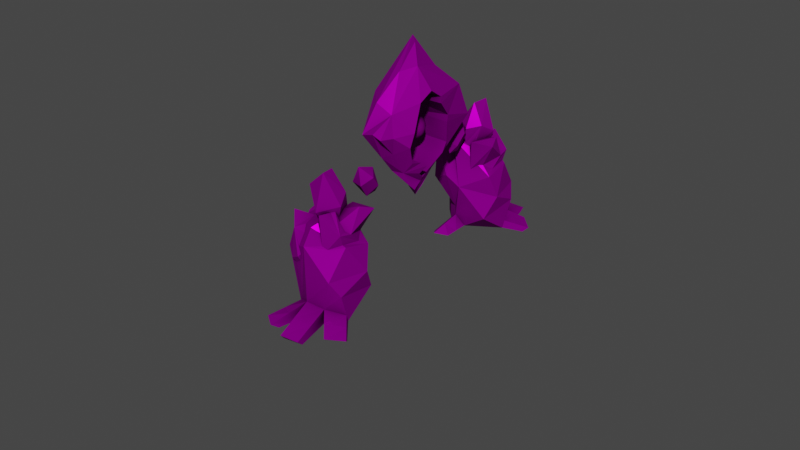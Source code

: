 # Source: GolemWalk.blend  (saved by Blender 3.6.13; exported with 4.5.12 LTS)
import bpy
from mathutils import Matrix  # noqa: F401  (used for matrix-valued properties, if any)

bpy.ops.wm.read_factory_settings(use_empty=True)
scene = bpy.context.scene
scene.name = 'Scene'

# ---- collections
col_collection = bpy.data.collections.new('Collection'); scene.collection.children.link(col_collection)

# ---- images (referenced by path relative to the original .blend; pixels are not part of the script)
import os
ASSET_DIR = os.environ.get("B2B_ASSET_DIR", "")  # directory of the original .blend (textures are referenced by path, not embedded)
HERE = os.path.dirname(os.path.abspath(__file__))  # packed textures are extracted next to this script under _unpacked/

def load_image(name, relpath, width, height, colorspace="sRGB"):
    """Load a texture the original file referenced (path relative to the .blend, or extracted next to this script)."""
    p = next((c for c in (os.path.join(HERE, relpath), os.path.join(ASSET_DIR, relpath)) if relpath and os.path.exists(c)), "")
    if p:
        img = bpy.data.images.load(p, check_existing=True)
        img.name = name
    else:  # same state as the original file: an image datablock whose file is absent (Cycles renders it pink)
        img = bpy.data.images.new(name, width, height)
        img.source = "FILE"
        img.filepath = "//" + (relpath or name)
    img.colorspace_settings.name = colorspace
    return img
img_ojo_png_007 = load_image('Ojo.png.007', 'Ojo.png', 1024, 1024, 'sRGB')
img_texturizadocabeza_003_metallic_png = load_image('TexturizadoCabeza.003_Metallic.png', 'TexturizadoCabeza.003_Metallic.png', 1024, 1024, 'sRGB')
img_texturizadocabeza_003_roughness_png = load_image('TexturizadoCabeza.003_Roughness.png', 'TexturizadoCabeza.003_Roughness.png', 1024, 1024, 'sRGB')
img_texturizadocabeza_003_normal_png = load_image('TexturizadoCabeza.003_Normal.png', 'TexturizadoCabeza.003_Normal.png', 1024, 1024, 'sRGB')
img_texturizadocabeza_003_height_png = load_image('TexturizadoCabeza.003_Height.png', 'TexturizadoCabeza.003_Height.png', 1024, 1024, 'sRGB')
img_texturizadocabeza_003_normal_opengl_png = load_image('TexturizadoCabeza.003_Normal_OpenGL.png', 'TexturizadoCabeza.003_Normal_OpenGL.png', 1024, 1024, 'sRGB')

# ---- materials (node trees are filled in below, after node groups)
mat_buena = bpy.data.materials.new('Buena')

# ---- material node trees
mat_buena.use_nodes = True; mat_buena.node_tree.nodes.clear()
_N = mat_buena.node_tree.nodes; _L = mat_buena.node_tree.links
n0 = _N.new('ShaderNodeTexImage'); n0.name = 'Image Texture'; n0.location = (-610, 621)
n0.image = img_ojo_png_007
n1 = _N.new('ShaderNodeTexImage'); n1.name = 'Image Texture.001'; n1.location = (-875, 347)
n1.image = img_texturizadocabeza_003_metallic_png
n2 = _N.new('ShaderNodeTexImage'); n2.name = 'Image Texture.003'; n2.location = (-862, 56)
n2.image = img_texturizadocabeza_003_roughness_png
n3 = _N.new('ShaderNodeTexImage'); n3.name = 'Image Texture.002'; n3.location = (-395, -335)
n3.image = img_texturizadocabeza_003_normal_png
n4 = _N.new('ShaderNodeTexImage'); n4.name = 'Image Texture.004'; n4.location = (-872, -254)
n4.image = img_texturizadocabeza_003_height_png
n5 = _N.new('ShaderNodeBump'); n5.name = 'Bump'; n5.location = (-541, -97)
n5.inputs[1].default_value = 1.0
n5.inputs[2].default_value = 1.0
n6 = _N.new('ShaderNodeTexImage'); n6.name = 'Image Texture.005'; n6.location = (-257, 874)
n6.image = img_texturizadocabeza_003_normal_opengl_png
n7 = _N.new('ShaderNodeAmbientOcclusion'); n7.name = 'Ambient Occlusion'; n7.location = (85, 747)
n8 = _N.new('ShaderNodeBsdfPrincipled'); n8.name = 'Principled BSDF'; n8.location = (10, 300)
n8.distribution = 'GGX'
n8.subsurface_method = 'RANDOM_WALK_SKIN'
n8.inputs[3].default_value = 1.45
n8.inputs[13].default_value = 0.0
n8.inputs[27].default_value = (0.0, 0.0, 0.0, 1.0)
n8.inputs[28].default_value = 1.0
n9 = _N.new('ShaderNodeMixShader'); n9.name = 'Mix Shader'; n9.location = (479, 448)
n10 = _N.new('ShaderNodeOutputMaterial'); n10.name = 'Material Output'; n10.location = (796, 399)
_L.new(n0.outputs[0], n8.inputs[0])
_L.new(n1.outputs[0], n8.inputs[1])
_L.new(n3.outputs[0], n8.inputs[23])
_L.new(n2.outputs[0], n8.inputs[2])
_L.new(n4.outputs[0], n5.inputs[3])
_L.new(n5.outputs[0], n8.inputs[5])
_L.new(n6.outputs[0], n7.inputs[0])
_L.new(n7.outputs[0], n9.inputs[0])
_L.new(n8.outputs[0], n9.inputs[2])
_L.new(n9.outputs[0], n10.inputs[0])
n10.is_active_output = True

# ---- world
world_world = bpy.data.worlds.new('World'); scene.world = world_world
world_world.use_nodes = True; world_world.node_tree.nodes.clear()
_N = world_world.node_tree.nodes; _L = world_world.node_tree.links
n0 = _N.new('ShaderNodeOutputWorld'); n0.name = 'World Output'; n0.location = (300, 300)
n1 = _N.new('ShaderNodeBackground'); n1.name = 'Background'; n1.location = (10, 300)
n1.inputs[0].default_value = (0.05088, 0.05088, 0.05088, 1.0)
_L.new(n1.outputs[0], n0.inputs[0])
n0.is_active_output = True
world_world.color = (0.05088, 0.05088, 0.05088)
world_world.use_sun_shadow = False
world_world.sun_shadow_jitter_overblur = 0.0

# ---- meshes
me_icosphere_006 = bpy.data.meshes.new('Icosphere.006')
me_icosphere_006.from_pydata([(-1.765, -0.9487, -0.6691), (-2.21, -1.249, -1.01), (-1.561, -0.8142, -1.423), (-2.006, -1.114, -1.764), (-1.132, -1.203, -0.6656), (-1.577, -1.503, -1.007), (-0.9275, -1.068, -1.42), (-1.373, -1.368, -1.761), (-1.684, -0.8192, -1.008), (-2.082, -1.085, -0.7553), (-2.229, -1.187, -1.426), (-1.832, -0.9206, -1.679), (-1.171, -0.8925, -1.468), (-1.716, -1.26, -1.886), (-1.056, -1.232, -1.675), (-0.9085, -1.13, -1.004), (-1.454, -1.498, -1.422), (-1.306, -1.397, -0.751), (-1.421, -1.057, -0.5443), (-1.967, -1.425, -0.962), (-1.954, -1.418, -1.51), (-1.183, -0.8988, -0.9196), (-1.746, -1.275, -0.5619), (-1.02, -1.379, -1.212), (-1.392, -1.042, -1.868), (-2.118, -0.9385, -1.218), (-1.737, -0.8774, -0.8024), (-2.181, -1.176, -0.8801), (-2.133, -1.146, -1.632), (-1.688, -0.8476, -1.554), (-1.377, -0.8343, -1.454), (-1.525, -1.327, -1.846), (-0.9568, -1.141, -1.55), (-0.8873, -1.093, -1.234), (-1.519, -1.517, -1.192), (-1.193, -1.296, -0.679), (-1.247, -1.136, -0.5816), (-2.127, -1.336, -0.9775), (-1.619, -0.7998, -1.238), (-1.924, -1.003, -0.6832), (-2.251, -1.224, -1.196), (-1.945, -1.021, -1.751), (-1.011, -0.9811, -1.452), (-1.891, -1.181, -1.848), (-1.214, -1.314, -1.747), (-1.005, -1.171, -0.7983), (-1.401, -1.44, -1.627), (-1.45, -1.47, -0.8759), (-1.613, -0.9896, -0.5837), (-1.761, -1.483, -0.9754), (-1.993, -1.443, -1.187), (-1.835, -1.339, -1.771), (-1.668, -1.489, -1.478), (-2.159, -1.292, -1.48), (-1.303, -0.9783, -0.6587), (-1.145, -0.8741, -1.243), (-1.47, -0.8277, -0.9521), (-0.9788, -1.025, -0.9494), (-1.973, -1.164, -0.6322), (-1.482, -1.361, -0.6294), (-1.555, -1.147, -0.4987), (-1.9, -1.379, -0.7629), (-1.157, -1.407, -0.9201), (-0.9991, -1.303, -1.504), (-0.9059, -1.239, -1.08), (-1.251, -1.472, -1.344), (-1.165, -1.153, -1.798), (-1.656, -0.956, -1.8), (-1.238, -0.9382, -1.667), (-1.583, -1.171, -1.931), (-1.981, -0.9096, -1.51), (-2.139, -1.014, -0.9256), (-1.887, -0.8455, -1.086), (-2.232, -1.078, -1.35), (-2.247, -1.132, -1.071), (-1.932, -0.9203, -0.8303), (-1.787, -0.8252, -1.363), (-1.806, -1.08, -1.87), (-1.491, -0.8675, -1.629), (-1.043, -1.047, -1.626), (-1.206, -1.397, -1.6), (-0.8914, -1.185, -1.358), (-1.036, -1.28, -0.8252), (-1.647, -1.45, -0.801), (-1.332, -1.237, -0.5599), (-1.78, -1.058, -0.5624), (-0.958, -0.9887, -1.239), (-1.406, -0.809, -1.242), (-1.55, -0.9041, -0.7084), (-2.035, -1.233, -1.724), (-1.588, -1.413, -1.721), (-1.732, -1.508, -1.188), (-2.18, -1.328, -1.191), (-1.102, -1.084, -0.7059), (-2.095, -1.27, -0.8035), (-1.351, -1.492, -1.066), (-1.358, -1.259, -1.867), (-2.102, -1.037, -1.605), (1.782, 1.148, -6.612), (1.782, 1.148, -6.612), (-1.856, -1.247, 6.816), (-1.856, -1.247, 6.816), (-1.861, -1.25, 6.837), (-1.861, -1.25, 6.837), (1.777, 1.144, -6.592), (-0.2284, 0.1314, -1.481), (-2.551, -2.236, 0.3535), (-3.143, -1.174, -4.168), (-1.135, -1.768, -4.442), (-3.845, -1.306, -2.272), (-4.414, -2.794, -3.621), (0.7745, 0.02942, 0.6775), (-0.8969, -0.7462, 1.277), (-3.939, -1.44, -0.705), (0.4125, -0.6786, -2.158), (-4.144, -1.732, -0.7836), (-3.106, -2.89, -2.15), (-0.3146, -1.509, -2.373), (-2.617, -2.089, 1.797), (-2.369, -0.3904, -2.651), (-3.224, -1.502, 1.329), (0.1721, -0.98, -4.322), (-1.406, -0.3385, -4.039), (-1.718, -2.07, 1.178), (-0.401, -0.7083, -4.387), (-0.7728, -0.1203, -2.481), (-0.4195, -0.2467, -2.561), (-0.7907, -1.816, 0.7007), (-2.067, -1.214, 1.415), (-1.649, -1.3, 1.665), (-0.3361, -0.8196, 1.014), (-2.123, -2.145, 1.844), (-1.293, -1.51, 1.294), (-1.826, -2.48, -1.043), (-1.096, -2.059, 0.1192), (-1.809, -2.618, -1.875), (-3.698, -1.16, -2.099), (-1.3, -2.368, -2.286), (0.3598, -1.172, 0.1458), (0.49, -0.8538, -1.466), (0.5015, -0.5433, 0.1487), (-1.072, -2.25, -2.115), (0.2863, -0.9536, -2.052), (-0.5017, -1.693, -2.535), (0.02433, -1.251, 0.3239), (-0.2737, -1.267, 0.6977), (0.483, -0.5716, -0.3262), (0.2918, -0.8473, 0.4349), (0.5287, -0.3792, -0.8499), (-2.548, -1.043, 0.6934), (-1.407, -0.09754, -1.41), (-2.507, -0.4339, -2.333), (-3.297, -1.085, 0.2965), (-1.153, 0.0006742, -0.6398), (-0.5709, -0.1237, 0.1211), (-1.587, -0.2046, -2.099), (-4.26, -1.616, -1.836), (-1.633, -0.7665, 0.6606), (-1.663, -0.5741, 0.2757), (-2.685, -0.5706, -2.413), (-1.446, -0.4385, 0.1435), (-0.864, -0.4146, 0.412), (-3.66, -2.639, -1.494), (-3.093, -1.722, 1.785), (-4.015, -2.97, -3.102), (-3.547, -2.181, 0.2695), (0.7255, -0.1257, 0.1131), (-0.8221, 0.04745, -0.9409), (0.3777, 0.07534, 0.3512), (-0.0931, -0.09511, 0.3024), (0.6257, -0.442, 0.9766), (0.02508, 0.09165, -0.3), (0.5421, -0.4139, 0.2638), (0.6332, -0.2446, -0.3387), (0.1718, -0.4263, 0.9659), (-2.636, -2.248, -3.756), (-3.716, -1.883, -3.617), (1.777, 1.144, -6.592), (-2.185, -0.3805, -2.916), (-2.405, -0.4266, -2.721), (-0.9987, -0.9136, 3.57), (-1.68, -1.368, 2.459), (-1.976, -1.182, 3.692), (-1.477, -1.347, 3.784), (-1.26, -1.49, 3.063), (-2.184, -1.608, 3.243), (-0.8601, -0.8076, 2.899), (-1.285, -1.006, 2.445), (-0.8696, -1.141, 2.862), (-1.711, -0.8013, 3.049), (-2.174, -1.169, 2.798), (1.984, -0.1032, 10.62), (-3.158, -2.156, 5.325), (-1.482, -1.737, 5.75), (-2.071, -0.8112, 4.358), (-1.699, -0.834, 7.989), (-2.265, -1.386, 6.592), (-2.076, -1.291, 4.41), (-0.04108, -1.258, 6.912), (-3.05, -1.918, 4.569), (0.6282, -0.8918, 5.577), (-1.795, -1.668, 4.863), (-1.998, -1.173, 7.192), (-2.825, -0.9155, 5.009), (2.332, 0.2944, 8.706), (-3.454, -1.433, 5.596), (0.6338, 0.9214, 6.592), (2.062, 0.151, 6.407), (-2.147, -0.8261, 5.072), (-1.945, -0.9887, 4.676), (-0.5231, 1.405, 8.145), (-0.05528, 1.158, 9.038), (-2.301, -0.7289, 5.579), (1.338, -0.4896, 8.548), (1.479, -0.5667, 6.543), (-1.27, -1.4, 5.94), (0.07403, 0.02234, 5.127), (-2.057, -1.063, 6.457), (-2.272, -0.8134, 6.023), (-2.946, -0.1404, 6.33), (-2.483, 0.2679, 7.51), (-1.898, -1.23, 6.512), (0.4237, -0.7805, 8.636), (-2.019, -1.598, 6.788), (1.74, 0.3057, 9.873), (-0.2602, -1.407, 6.287), (-0.5767, -1.55, 6.879), (2.468, -0.03024, 9.281), (0.192, -1.03, 5.943), (2.612, 0.1665, 9.21), (1.474, 0.009943, 9.862), (-1.875, -1.239, 6.816), (-1.489, -1.195, 7.119), (-0.9926, -1.034, 7.483), (1.341, 0.9734, 7.07), (-0.6593, -1.055, 7.466), (0.3558, 1.239, 7.148), (-0.237, -1.254, 6.91), (-1.065, -1.478, 6.222), (1.615, 1.353, 5.996), (1.151, 1.574, 5.404), (-0.5575, -1.402, 6.359), (-0.2156, -1.687, 4.552), (0.7533, 1.711, 6.143), (-0.2391, 0.9354, 8.92), (-0.8054, -1.819, 5.158), (-1.298, -1.189, 4.587), (2.084, 0.09891, 8.667), (-0.1093, -0.9582, 5.358), (0.08203, 0.4403, 9.227), (-0.2206, -0.8665, 5.194), (2.034, 0.1374, 10.43), (-0.303, -0.6087, 5.1), (1.03, 0.1084, 9.201), (1.485, 0.4521, 9.392), (2.933, 0.01954, 9.788), (-1.329, -0.9973, 4.908), (-0.8512, -0.8476, 4.909), (2.908, -0.1786, 9.987), (-1.386, -1.27, 4.997), (0.5595, 0.7724, 9.576), (-1.36, -1.433, 5.426), (0.1863, 0.319, 11.66), (0.4298, 0.4924, 11.52), (-1.557, -1.542, 5.988), (1.336, 0.1596, 11.39), (-1.711, -1.488, 6.14), (1.091, -0.04184, 11.6), (-0.574, 0.7845, 11.26), (-1.044, 1.138, 10.72), (-0.7202, 1.257, 10.44), (-0.1659, 0.8633, 11.03), (1.412, 0.309, 10.37), (1.06, 0.03488, 10.38), (0.1331, 0.381, 10.42), (0.4961, 0.6354, 10.53), (-0.6416, 1.037, 9.822), (-0.3878, 1.207, 9.74), (0.1968, 0.8179, 10.3), (-0.246, 0.6124, 10.24), (1.478, 1.163, 6.533), (0.5545, 1.475, 6.645), (0.8926, 1.248, 5.998), (-1.583, -0.9712, 4.777), (-1.27, -1.4, 5.94), (-0.237, -1.254, 6.91), (-0.237, -1.254, 6.91), (-2.829, -0.2773, 5.681), (0.2399, 0.7542, 6.466), (-2.723, -0.2656, 4.548), (-1.594, 0.5766, 5.393), (-0.847, 0.09901, 4.802), (-1.702, 0.5438, 6.293), (-2.023, -0.6329, 4.736), (-2.505, -0.1167, 6.155), (-2.757, -0.2851, 5.905), (-2.366, -0.5852, 5.022), (-1.059, 0.5902, 6.714), (-1.851, 0.3169, 6.601), (-2.745, -0.6163, 7.293), (-2.356, -0.7331, 6.118), (-3.379, -0.5406, 6.422), (-1.667, -0.3207, 8.201), (-1.93, 0.1198, 8.091), (-2.067, 0.2627, 7.77), (-1.624, -0.3763, 8.041), (-1.591, 0.1425, 8.106), (-1.447, -0.2205, 8.192), (-2.162, -0.7264, 7.254), (-1.947, -0.4856, 7.837), (-2.384, -0.7519, 6.841), (-2.628, 0.034, 7.05), (-2.788, -0.228, 6.54), (6.483, 2.84, -5.915), (0.2811, 0.08934, -7.298), (1.797, 0.4028, -6.282), (0.3638, 0.7728, -4.559), (2.328, 1.798, -6.805), (1.383, 0.9962, -6.803), (0.5352, 0.4096, -5.158), (3.42, 1.002, -5.794), (-0.04072, 0.04449, -6.468), (3.286, 0.8388, -4.162), (1.104, 0.2211, -5.766), (1.817, 1.32, -6.819), (0.03365, 0.9476, -5.473), (5.798, 2.557, -4.016), (-0.08383, 0.7664, -6.771), (3.17, 2.572, -2.699), (4.575, 1.786, -2.795), (0.624, 0.9789, -5.084), (0.6733, 0.7159, -4.917), (2.708, 3.513, -3.712), (3.596, 3.543, -4.367), (0.687, 1.219, -5.379), (5.112, 1.975, -5.309), (4.356, 1.309, -4.009), (1.96, 0.7068, -5.91), (2.31, 1.476, -3.057), (1.4, 1.194, -6.234), (0.9392, 1.281, -5.757), (0.2767, 1.962, -5.494), (1.08, 2.594, -5.571), (1.616, 1.065, -6.39), (4.448, 1.85, -6.149), (1.753, 0.8659, -7.062), (5.804, 2.962, -5.057), (2.996, 0.7177, -5.663), (3.033, 0.8073, -6.373), (6.278, 2.459, -4.712), (3.115, 0.8753, -4.775), (6.308, 2.581, -4.364), (5.662, 2.748, -5.525), (1.776, 1.146, -6.591), (2.234, 1.237, -6.553), (2.779, 1.429, -6.366), (3.984, 2.694, -2.614), (3.068, 1.38, -6.219), (3.077, 3.012, -2.827), (3.248, 1.021, -5.883), (2.29, 0.711, -6.09), (3.618, 2.653, -1.327), (2.878, 2.692, -0.8996), (2.768, 0.7687, -5.846), (2.344, -0.02125, -4.824), (2.821, 3.053, -1.418), (3.454, 3.347, -4.64), (2.145, 0.1045, -5.663), (1.259, 0.4759, -4.782), (5.627, 2.412, -4.338), (2.567, 0.7846, -4.449), (4.028, 3.019, -5.269), (2.367, 0.8181, -4.286), (6.362, 2.967, -5.479), (2.171, 1.001, -3.961), (4.947, 2.668, -5.187), (5.319, 2.957, -4.691), (6.895, 2.609, -4.764), (1.316, 0.7248, -4.784), (1.684, 0.8026, -4.379), (7.026, 2.513, -5.141), (1.393, 0.5408, -5.191), (4.495, 3.344, -4.88), (1.66, 0.5368, -5.652), (5.252, 3.635, -6.968), (5.346, 3.71, -6.555), (1.777, 0.6338, -6.246), (6.182, 3.331, -6.426), (1.694, 0.7347, -6.357), (6.13, 3.256, -6.921), (4.261, 3.948, -6.52), (3.501, 4.111, -5.98), (3.618, 4.093, -5.499), (4.488, 3.908, -6.08), (5.742, 3.14, -5.54), (5.526, 2.956, -6.035), (4.627, 3.32, -6.101), (4.911, 3.523, -5.7), (3.477, 3.729, -5.31), (3.607, 3.818, -4.933), (4.492, 3.626, -5.48), (4.145, 3.484, -5.895), (3.801, 2.673, -1.971), (2.949, 3.032, -2.123), (3.024, 2.632, -1.8), (1.027, 0.7287, -4.789), (1.96, 0.7068, -5.91), (3.248, 1.021, -5.883), (3.248, 1.021, -5.883), (0.1298, 1.652, -5.17), (2.824, 2.436, -3.001), (-0.2915, 1.316, -4.357), (0.8027, 2.135, -3.383), (1.338, 1.519, -3.194), (1.124, 2.385, -4.068), (0.5191, 1.022, -4.576), (0.5735, 1.891, -5.138), (0.2955, 1.706, -5.292), (0.3344, 1.173, -4.874), (1.858, 2.492, -3.983), (1.205, 2.31, -4.609), (1.036, 1.853, -6.592), (0.883, 1.38, -5.766), (0.06854, 1.71, -6.232), (2.288, 2.264, -6.326), (1.869, 2.602, -5.863), (1.56, 2.632, -5.549), (2.271, 2.169, -6.265), (2.164, 2.595, -5.683), (2.443, 2.322, -6.097), (1.56, 1.705, -6.415), (1.933, 2.05, -6.414), (1.189, 1.581, -6.279), (0.8211, 2.286, -5.612), (0.5356, 1.941, -5.659), (0.9559, 0.373, -3.645), (0.007737, -0.2567, -3.772), (0.2458, 0.2803, -4.51), (0.774, 0.1349, -4.525), (0.6841, -0.2105, -4.112), (-0.0008145, -0.1712, -4.813), (0.7407, 0.246, -3.01), (0.2299, -0.008677, -3.148), (0.822, -0.02715, -3.382), (0.06603, 0.3685, -3.511), (-0.3326, 0.04296, -4.0)], [(98, 99), (100, 101), (102, 103), (104, 177)], [(11, 70, 76, 29), (37, 1, 40, 92), (83, 61, 19, 49), (66, 24, 68, 79), (10, 28, 89, 53), (54, 21, 56, 88), (37, 94, 27, 1), (76, 38, 2, 29), (21, 55, 87, 56), (79, 42, 6, 32), (82, 45, 4, 35), (85, 48, 0, 39), (42, 86, 33, 6), (76, 72, 8, 38), (28, 3, 43, 89), (16, 46, 80, 65), (13, 43, 77, 69), (40, 10, 53, 92), (57, 93, 45, 15), (61, 94, 37, 19), (95, 62, 17, 47), (65, 95, 34, 16), (96, 66, 14, 44), (69, 96, 31, 13), (97, 70, 11, 41), (70, 25, 72, 76), (73, 97, 28, 10), (41, 11, 67, 77), (13, 31, 90, 51), (97, 73, 25, 70), (44, 14, 63, 80), (96, 69, 24, 66), (47, 17, 59, 83), (10, 40, 74, 73), (95, 65, 23, 62), (82, 64, 15, 45), (94, 61, 22, 58), (58, 9, 27, 94), (93, 57, 21, 54), (45, 93, 36, 4), (54, 18, 36, 93), (14, 66, 79, 32), (92, 53, 20, 50), (50, 19, 37, 92), (91, 52, 16, 34), (75, 39, 0, 26), (34, 5, 49, 91), (15, 33, 86, 57), (31, 7, 46, 90), (46, 16, 52, 90), (74, 27, 9, 71), (20, 51, 90, 52), (25, 71, 75, 72), (43, 13, 51, 89), (17, 62, 82, 35), (51, 20, 53, 89), (88, 56, 8, 26), (48, 88, 26, 0), (55, 12, 30, 87), (54, 88, 48, 18), (87, 30, 2, 38), (56, 87, 38, 8), (79, 68, 12, 42), (86, 42, 12, 55), (55, 21, 57, 86), (84, 36, 18, 60), (85, 60, 18, 48), (59, 17, 35, 84), (84, 35, 4, 36), (49, 5, 47, 83), (59, 22, 61, 83), (50, 91, 49, 19), (81, 33, 15, 64), (63, 14, 32, 81), (7, 31, 96, 44), (81, 32, 6, 33), (46, 7, 44, 80), (63, 23, 65, 80), (78, 30, 12, 68), (62, 23, 64, 82), (67, 11, 29, 78), (78, 29, 2, 30), (43, 3, 41, 77), (67, 24, 69, 77), (58, 85, 39, 9), (75, 26, 8, 72), (71, 9, 39, 75), (50, 20, 52, 91), (40, 1, 27, 74), (71, 25, 73, 74), (24, 67, 78, 68), (23, 63, 81, 64), (5, 34, 95, 47), (22, 59, 84, 60), (3, 28, 97, 41), (58, 22, 60, 85), (168, 171, 169, 111), (125, 167, 105), (128, 129, 112), (126, 125, 105), (117, 121, 114), (116, 135, 133, 106), (110, 162, 165, 115), (176, 156, 109, 107), (175, 176, 107, 108), (175, 108, 116), (164, 162, 110), (121, 124, 126, 114), (129, 132, 130, 112), (128, 149, 152, 120), (166, 168, 111), (169, 174, 111), (107, 109, 136), (174, 170, 111), (106, 133, 134, 123), (107, 179, 178, 122), (115, 165, 163, 120), (108, 124, 121), (108, 107, 122, 124), (106, 131, 118), (143, 108, 121, 117), (113, 156, 115), (105, 114, 126), (124, 122, 125, 126), (122, 155, 150, 125), (120, 163, 129, 128), (119, 155, 122, 178), (118, 131, 132, 129), (112, 158, 157, 128), (123, 127, 132, 131), (140, 172, 170, 130, 147), (123, 131, 106), (127, 145, 130, 132), (128, 157, 149), (119, 151, 155), (127, 123, 134), (116, 108, 137, 135), (112, 160, 158), (114, 139, 142, 117), (114, 148, 146, 139), (144, 138, 130, 145), (141, 137, 108, 143), (114, 105, 148), (173, 146, 148), (130, 138, 147), (160, 112, 161), (115, 120, 152, 113), (115, 156, 110), (144, 158, 160, 138), (145, 157, 158, 144), (134, 152, 149, 127), (138, 160, 161, 147), (147, 161, 154, 140), (146, 153, 150, 139), (139, 150, 155, 142), (142, 155, 151, 117), (117, 151, 159, 143), (143, 159, 136, 141), (151, 119, 159), (141, 136, 109, 137), (137, 109, 156, 135), (135, 156, 113, 133), (127, 149, 157, 145), (140, 154, 146), (154, 153, 146), (118, 129, 163), (106, 165, 162), (116, 106, 162, 164), (106, 118, 163, 165), (173, 171, 168, 166), (111, 172, 173, 166), (150, 153, 167, 125), (169, 154, 161, 112, 174), (111, 170, 172), (105, 167, 171), (171, 167, 153, 154, 169), (112, 130, 170, 174), (110, 156, 176), (140, 146, 173, 172), (148, 105, 171, 173), (134, 133, 113, 152), (107, 136, 159, 119, 179), (110, 176, 175), (116, 164, 110, 175), (178, 179, 119), (180, 189, 186), (182, 189, 180), (181, 184, 188), (190, 181, 187), (183, 182, 180), (184, 183, 180), (185, 184, 181), (185, 181, 190), (185, 190, 182), (182, 183, 185), (185, 183, 184), (182, 190, 189), (190, 187, 189), (181, 188, 187), (184, 180, 188), (189, 187, 186), (180, 186, 188), (187, 188, 186), (208, 212, 203), (201, 192, 193), (199, 205, 192), (284, 261, 193, 215), (196, 193, 192), (205, 196, 192), (218, 217, 196, 205), (217, 221, 196), (205, 203, 212, 218), (203, 205, 199), (199, 192, 201), (193, 261, 259, 201), (197, 203, 199), (256, 201, 259), (197, 199, 201), (226, 264, 266, 223), (232, 233, 223), (233, 235, 226, 223), (286, 237, 226, 235, 285), (228, 225, 226, 237, 285), (215, 264, 238), (250, 242, 248), (246, 245, 242), (252, 242, 250), (252, 246, 242), (246, 256, 259), (261, 245, 246, 259), (242, 245, 225), (248, 242, 225, 228), (225, 241, 226), (238, 241, 225, 245), (215, 238, 245, 261, 284), (266, 221, 223), (231, 232, 223), (196, 266, 264, 193), (193, 264, 215), (266, 196, 221), (264, 226, 241, 238), (197, 209, 208, 203), (283, 197, 201, 256), (254, 260, 211, 204), (251, 191, 230, 224), (216, 214, 207), (255, 251, 224, 229), (214, 222, 213), (224, 230, 253, 254), (275, 274, 249, 260), (200, 198, 214), (198, 222, 214), (195, 222, 235, 233), (216, 194, 257, 252), (216, 200, 214), (222, 249, 253, 213), (220, 210, 211), (219, 210, 220), (219, 298, 210), (216, 207, 206), (214, 213, 207), (191, 258, 227, 230), (210, 204, 211), (210, 236, 234, 204), (247, 204, 207), (234, 207, 204), (273, 272, 254, 253), (274, 273, 253, 249), (229, 224, 254, 204), (230, 227, 247, 253), (240, 239, 243), (206, 207, 234), (243, 239, 280, 281), (219, 294, 298), (240, 243, 281, 282), (239, 240, 282, 280), (267, 265, 272, 273), (213, 253, 247), (222, 195, 249), (195, 244, 249), (207, 213, 247), (211, 244, 220), (258, 191, 251, 255), (270, 269, 276, 277), (258, 255, 229, 227), (263, 265, 267, 262), (262, 267, 273, 274), (263, 262, 274, 275), (265, 263, 275, 272), (269, 270, 271, 268), (268, 271, 278, 279), (271, 270, 277, 278), (269, 268, 279, 276), (285, 198, 200, 228), (235, 198, 285), (202, 218, 300, 310), (219, 212, 208, 194, 296, 295), (272, 275, 260, 254), (227, 229, 204, 247), (276, 279, 249, 244), (278, 277, 211, 260), (279, 278, 260, 249), (277, 276, 244, 211), (280, 282, 206, 234), (282, 281, 236, 206), (281, 280, 234, 236), (209, 197, 283), (217, 218, 202), (233, 232, 202, 195), (232, 231, 202), (250, 248, 200), (248, 228, 200), (256, 257, 194), (209, 283, 194), (231, 221, 217, 202), (231, 223, 221), (246, 252, 257, 256), (194, 283, 256), (194, 208, 209), (252, 250, 200, 216), (235, 222, 198), (294, 295, 287), (295, 296, 287), (288, 292, 290), (296, 293, 289, 287), (290, 287, 289), (291, 288, 290), (216, 288, 291), (293, 216, 291), (289, 291, 290), (297, 292, 288), (290, 292, 287), (294, 287, 292, 298), (298, 292, 297), (308, 299, 302, 305, 309), (300, 299, 308, 310), (299, 300, 301), (311, 299, 301), (312, 301, 300), (304, 303, 299, 220), (305, 302, 307), (299, 303, 302), (302, 303, 306, 307), (301, 312, 311), (310, 308, 202), (303, 304, 306), (300, 218, 212, 312), (202, 308, 309, 195), (305, 195, 309), (306, 244, 307), (307, 244, 195, 305), (304, 220, 244, 306), (220, 311, 219), (312, 212, 219), (219, 311, 312), (220, 299, 311), (295, 294, 219), (297, 288, 236), (293, 291, 289), (293, 194, 216), (288, 216, 206), (293, 296, 194), (236, 288, 206), (210, 297, 236), (210, 298, 297), (330, 334, 325), (323, 314, 315), (321, 327, 314), (406, 383, 315, 337), (318, 315, 314), (327, 318, 314), (340, 339, 318, 327), (339, 343, 318), (327, 325, 334, 340), (325, 327, 321), (321, 314, 323), (315, 383, 381, 323), (319, 325, 321), (378, 323, 381), (319, 321, 323), (348, 386, 388, 345), (354, 355, 345), (355, 357, 348, 345), (408, 359, 348, 357, 407), (350, 347, 348, 359, 407), (337, 386, 360), (372, 364, 370), (368, 367, 364), (374, 364, 372), (374, 368, 364), (368, 378, 381), (383, 367, 368, 381), (364, 367, 347), (370, 364, 347, 350), (347, 363, 348), (360, 363, 347, 367), (337, 360, 367, 383, 406), (388, 343, 345), (353, 354, 345), (318, 388, 386, 315), (315, 386, 337), (388, 318, 343), (386, 348, 363, 360), (319, 331, 330, 325), (405, 319, 323, 378), (376, 382, 333, 326), (373, 313, 352, 346), (338, 336, 329), (377, 373, 346, 351), (336, 344, 335), (346, 352, 375, 376), (397, 396, 371, 382), (322, 320, 336), (320, 344, 336), (317, 344, 357, 355), (338, 316, 379, 374), (338, 322, 336), (344, 371, 375, 335), (342, 332, 333), (341, 332, 342), (341, 420, 332), (338, 329, 328), (336, 335, 329), (313, 380, 349, 352), (332, 326, 333), (332, 358, 356, 326), (369, 326, 329), (356, 329, 326), (395, 394, 376, 375), (396, 395, 375, 371), (351, 346, 376, 326), (352, 349, 369, 375), (362, 361, 365), (328, 329, 356), (365, 361, 402, 403), (341, 416, 420), (362, 365, 403, 404), (361, 362, 404, 402), (389, 387, 394, 395), (335, 375, 369), (344, 317, 371), (317, 366, 371), (329, 335, 369), (333, 366, 342), (380, 313, 373, 377), (392, 391, 398, 399), (380, 377, 351, 349), (385, 387, 389, 384), (384, 389, 395, 396), (385, 384, 396, 397), (387, 385, 397, 394), (391, 392, 393, 390), (390, 393, 400, 401), (393, 392, 399, 400), (391, 390, 401, 398), (407, 320, 322, 350), (357, 320, 407), (324, 340, 422, 432), (341, 334, 330, 316, 418, 417), (394, 397, 382, 376), (349, 351, 326, 369), (398, 401, 371, 366), (400, 399, 333, 382), (401, 400, 382, 371), (399, 398, 366, 333), (402, 404, 328, 356), (404, 403, 358, 328), (403, 402, 356, 358), (331, 319, 405), (339, 340, 324), (355, 354, 324, 317), (354, 353, 324), (372, 370, 322), (370, 350, 322), (378, 379, 316), (331, 405, 316), (353, 343, 339, 324), (353, 345, 343), (368, 374, 379, 378), (316, 405, 378), (316, 330, 331), (374, 372, 322, 338), (357, 344, 320), (416, 417, 409), (417, 418, 409), (410, 414, 412), (418, 415, 411, 409), (412, 409, 411), (413, 410, 412), (338, 410, 413), (415, 338, 413), (411, 413, 412), (419, 414, 410), (412, 414, 409), (416, 409, 414, 420), (420, 414, 419), (430, 421, 424, 427, 431), (422, 421, 430, 432), (421, 422, 423), (433, 421, 423), (434, 423, 422), (426, 425, 421, 342), (427, 424, 429), (421, 425, 424), (424, 425, 428, 429), (423, 434, 433), (432, 430, 324), (425, 426, 428), (422, 340, 334, 434), (324, 430, 431, 317), (427, 317, 431), (428, 366, 429), (429, 366, 317, 427), (426, 342, 366, 428), (342, 433, 341), (434, 334, 341), (341, 433, 434), (342, 421, 433), (417, 416, 341), (419, 410, 358), (415, 413, 411), (415, 316, 338), (410, 338, 328), (415, 418, 316), (358, 410, 328), (332, 419, 358), (332, 420, 419), (435, 444, 441), (437, 444, 435), (436, 439, 443), (445, 436, 442), (438, 437, 435), (439, 438, 435), (440, 439, 436), (440, 436, 445), (440, 445, 437), (437, 438, 440), (440, 438, 439), (437, 445, 444), (445, 442, 444), (436, 443, 442), (439, 435, 443), (444, 442, 441), (435, 441, 443), (442, 443, 441)])
me_icosphere_006.polygons.foreach_set('use_smooth', [1, 1, 1, 1, 1, 1, 1, 1, 1, 1, 1, 1, 1, 1, 1, 1, 1, 1, 1, 1, 1, 1, 1, 1, 1, 1, 1, 1, 1, 1, 1, 1, 1, 1, 1, 1, 1, 1, 1, 1, 1, 1, 1, 1, 1, 1, 1, 1, 1, 1, 1, 1, 1, 1, 1, 1, 1, 1, 1, 1, 1, 1, 1, 1, 1, 1, 1, 1, 1, 1, 1, 1, 1, 1, 1, 1, 1, 1, 1, 1, 1, 1, 1, 1, 1, 1, 1, 1, 1, 1, 1, 1, 1, 1, 1, 1, 0, 0, 0, 0, 0, 0, 0, 0, 0, 0, 0, 0, 0, 0, 0, 0, 0, 0, 0, 0, 0, 0, 0, 0, 0, 0, 0, 0, 0, 0, 0, 0, 0, 0, 0, 0, 0, 0, 0, 0, 0, 0, 0, 0, 0, 0, 0, 0, 0, 0, 0, 0, 0, 0, 0, 0, 0, 0, 0, 0, 0, 0, 0, 0, 0, 0, 0, 0, 0, 0, 0, 0, 0, 0, 0, 0, 0, 0, 0, 0, 0, 0, 0, 0, 0, 0, 0, 0, 0, 0, 0, 0, 0, 0, 0, 0, 0, 0, 0, 0, 0, 0, 0, 0, 0, 0, 0, 0, 0, 0, 0, 0, 0, 0, 0, 0, 0, 0, 0, 0, 0, 0, 0, 0, 0, 0, 0, 0, 0, 0, 0, 0, 0, 0, 0, 0, 0, 0, 0, 0, 0, 0, 0, 0, 0, 0, 0, 0, 0, 0, 0, 0, 0, 0, 0, 0, 0, 0, 0, 0, 0, 0, 0, 0, 0, 0, 0, 0, 0, 0, 0, 0, 0, 0, 0, 0, 0, 0, 0, 0, 0, 0, 0, 0, 0, 0, 0, 0, 0, 0, 0, 0, 0, 0, 0, 0, 0, 0, 0, 0, 0, 0, 0, 0, 0, 0, 0, 0, 0, 0, 0, 0, 0, 0, 0, 0, 0, 0, 0, 0, 0, 0, 0, 0, 0, 0, 0, 0, 0, 0, 0, 0, 0, 0, 0, 0, 0, 0, 0, 0, 0, 0, 0, 0, 0, 0, 0, 0, 0, 0, 0, 0, 0, 0, 0, 0, 0, 0, 0, 0, 0, 0, 0, 0, 0, 0, 0, 0, 0, 0, 0, 0, 0, 0, 0, 0, 0, 0, 0, 0, 0, 0, 0, 0, 0, 0, 0, 0, 0, 0, 0, 0, 0, 0, 0, 0, 0, 0, 0, 0, 0, 0, 0, 0, 0, 0, 0, 0, 0, 0, 0, 0, 0, 0, 0, 0, 0, 0, 0, 0, 0, 0, 0, 0, 0, 0, 0, 0, 0, 0, 0, 0, 0, 0, 0, 0, 0, 0, 0, 0, 0, 0, 0, 0, 0, 0, 0, 0, 0, 0, 0, 0, 0, 0, 0, 0, 0, 0, 0, 0, 0, 0, 0, 0, 0, 0, 0, 0, 0, 0, 0, 0, 0, 0, 0, 0, 0, 0, 0, 0, 0, 0, 0, 0, 0, 0, 0, 0, 0, 0, 0, 0, 0, 0, 0, 0, 0, 0, 0, 0, 0, 0, 0, 0, 0, 0, 0, 0, 0, 0, 0, 0, 0, 0, 0, 0, 0, 0, 0, 0, 0, 0, 0, 0, 0, 0, 0, 0, 0, 0, 0, 0, 0, 0, 0, 0, 0, 0, 0, 0, 0, 0, 0, 0, 0, 0, 0, 0, 0])
_uv = me_icosphere_006.uv_layers.new(name='UVMap')
_uv.uv.foreach_set('vector', [0.9322, 0.9138, 0.9348, 0.9237, 0.9478, 0.921, 0.9436, 0.9113, 0.9176, 0.9736, 0.9232, 0.9637, 0.9188, 0.9547, 0.9098, 0.9626, 0.818, 0.6388, 0.8841, 0.5789, 0.8212, 0.5307, 0.7853, 0.5931, 0.5512, 0.785, 0.453, 0.8115, 0.5115, 0.9119, 0.5776, 0.852, 0.9151, 0.9435, 0.9126, 0.932, 0.9008, 0.9296, 0.9035, 0.9466, 0.997, 0.9491, 0.997, 0.9214, 0.9735, 0.9277, 0.9761, 0.9447, 0.9176, 0.9736, 0.9309, 0.9748, 0.9333, 0.963, 0.9232, 0.9637, 0.9478, 0.921, 0.9582, 0.9197, 0.9537, 0.9107, 0.9436, 0.9113, 0.997, 0.9214, 0.983, 0.8974, 0.9672, 0.9117, 0.9735, 0.9277, 0.5776, 0.852, 0.6103, 0.8976, 0.634, 0.8564, 0.6152, 0.8186, 0.7657, 0.7844, 0.771, 0.8279, 0.8088, 0.8092, 0.806, 0.767, 0.9639, 0.9659, 0.9749, 0.9581, 0.965, 0.9524, 0.956, 0.9569, 0.6103, 0.8976, 0.6663, 0.9029, 0.6762, 0.8536, 0.634, 0.8564, 0.9478, 0.921, 0.9519, 0.9335, 0.9619, 0.9309, 0.9582, 0.9197, 0.9126, 0.932, 0.912, 0.9219, 0.9021, 0.9163, 0.9008, 0.9296, 0.6714, 0.6475, 0.6246, 0.6628, 0.6299, 0.7064, 0.6826, 0.6892, 0.8872, 0.9077, 0.9021, 0.9163, 0.913, 0.9085, 0.8987, 0.8927, 0.9188, 0.9547, 0.9151, 0.9435, 0.9035, 0.9466, 0.9098, 0.9626, 0.7374, 0.892, 0.8044, 0.8656, 0.771, 0.8279, 0.7243, 0.8433, 0.9265, 0.9957, 0.9309, 0.9748, 0.9176, 0.9736, 0.909, 0.9885, 0.7368, 0.6775, 0.754, 0.7302, 0.7957, 0.7189, 0.7804, 0.6722, 0.6826, 0.6892, 0.7368, 0.6775, 0.7195, 0.6372, 0.6714, 0.6475, 0.5403, 0.7138, 0.5512, 0.785, 0.5999, 0.7718, 0.5896, 0.7237, 0.453, 0.6954, 0.5403, 0.7138, 0.5456, 0.6579, 0.4831, 0.622, 0.9223, 0.9279, 0.9348, 0.9237, 0.9322, 0.9138, 0.921, 0.9175, 0.9348, 0.9237, 0.9385, 0.9372, 0.9519, 0.9335, 0.9478, 0.921, 0.925, 0.9408, 0.9223, 0.9279, 0.9126, 0.932, 0.9151, 0.9435, 0.921, 0.9175, 0.9322, 0.9138, 0.929, 0.9021, 0.913, 0.9085, 0.4831, 0.622, 0.5456, 0.6579, 0.5912, 0.6252, 0.5313, 0.5591, 0.9223, 0.9279, 0.925, 0.9408, 0.9385, 0.9372, 0.9348, 0.9237, 0.5896, 0.7237, 0.5999, 0.7718, 0.6416, 0.7606, 0.6299, 0.7064, 0.5403, 0.7138, 0.453, 0.6954, 0.453, 0.8115, 0.5512, 0.785, 0.7804, 0.6722, 0.7957, 0.7189, 0.8444, 0.7058, 0.818, 0.6388, 0.9151, 0.9435, 0.9188, 0.9547, 0.9292, 0.9534, 0.925, 0.9408, 0.7368, 0.6775, 0.6826, 0.6892, 0.6978, 0.7454, 0.754, 0.7302, 0.7657, 0.7844, 0.713, 0.8016, 0.7243, 0.8433, 0.771, 0.8279, 0.9309, 0.9748, 0.9265, 0.9957, 0.9543, 0.9957, 0.9479, 0.9722, 0.9479, 0.9722, 0.9448, 0.9606, 0.9333, 0.963, 0.9309, 0.9748, 0.8044, 0.8656, 0.7374, 0.892, 0.7639, 0.9902, 0.8643, 0.9317, 0.771, 0.8279, 0.8044, 0.8656, 0.85, 0.8329, 0.8088, 0.8092, 0.8643, 0.9317, 0.9125, 0.8687, 0.85, 0.8329, 0.8044, 0.8656, 0.5999, 0.7718, 0.5512, 0.785, 0.5776, 0.852, 0.6152, 0.8186, 0.9098, 0.9626, 0.9035, 0.9466, 0.88, 0.953, 0.894, 0.977, 0.894, 0.977, 0.909, 0.9885, 0.9176, 0.9736, 0.9098, 0.9626, 0.7293, 0.5879, 0.6582, 0.5988, 0.6714, 0.6475, 0.7195, 0.6372, 0.9547, 0.9465, 0.956, 0.9569, 0.965, 0.9524, 0.9643, 0.9423, 0.7195, 0.6372, 0.7616, 0.6344, 0.7853, 0.5931, 0.7293, 0.5879, 0.7243, 0.8433, 0.6762, 0.8536, 0.6663, 0.9029, 0.7374, 0.892, 0.5456, 0.6579, 0.5868, 0.6816, 0.6246, 0.6628, 0.5912, 0.6252, 0.6246, 0.6628, 0.6714, 0.6475, 0.6582, 0.5988, 0.5912, 0.6252, 0.9292, 0.9534, 0.9333, 0.963, 0.9448, 0.9606, 0.9421, 0.9506, 0.6317, 0.5006, 0.5313, 0.5591, 0.5912, 0.6252, 0.6582, 0.5988, 0.9385, 0.9372, 0.9421, 0.9506, 0.9547, 0.9465, 0.9519, 0.9335, 0.9021, 0.9163, 0.8872, 0.9077, 0.88, 0.9252, 0.9008, 0.9296, 0.7957, 0.7189, 0.754, 0.7302, 0.7657, 0.7844, 0.806, 0.767, 0.88, 0.9252, 0.88, 0.953, 0.9035, 0.9466, 0.9008, 0.9296, 0.9761, 0.9447, 0.9735, 0.9277, 0.9619, 0.9309, 0.9643, 0.9423, 0.9749, 0.9581, 0.9761, 0.9447, 0.9643, 0.9423, 0.965, 0.9524, 0.983, 0.8974, 0.968, 0.8859, 0.9594, 0.9008, 0.9672, 0.9117, 0.997, 0.9491, 0.9761, 0.9447, 0.9749, 0.9581, 0.9898, 0.9666, 0.9672, 0.9117, 0.9594, 0.9008, 0.9537, 0.9107, 0.9582, 0.9197, 0.9735, 0.9277, 0.9672, 0.9117, 0.9582, 0.9197, 0.9619, 0.9309, 0.5776, 0.852, 0.5115, 0.9119, 0.5744, 0.9601, 0.6103, 0.8976, 0.6663, 0.9029, 0.6103, 0.8976, 0.5744, 0.9601, 0.6478, 0.9902, 0.6478, 0.9902, 0.7639, 0.9902, 0.7374, 0.892, 0.6663, 0.9029, 0.8553, 0.7769, 0.85, 0.8329, 0.9125, 0.8687, 0.9426, 0.7954, 0.9639, 0.9659, 0.9783, 0.9817, 0.9898, 0.9666, 0.9749, 0.9581, 0.8444, 0.7058, 0.7957, 0.7189, 0.806, 0.767, 0.8553, 0.7769, 0.8553, 0.7769, 0.806, 0.767, 0.8088, 0.8092, 0.85, 0.8329, 0.7853, 0.5931, 0.7616, 0.6344, 0.7804, 0.6722, 0.818, 0.6388, 0.8444, 0.7058, 0.9426, 0.6792, 0.8841, 0.5789, 0.818, 0.6388, 0.7478, 0.5006, 0.7293, 0.5879, 0.7853, 0.5931, 0.8212, 0.5307, 0.6588, 0.8132, 0.6762, 0.8536, 0.7243, 0.8433, 0.713, 0.8016, 0.6416, 0.7606, 0.5999, 0.7718, 0.6152, 0.8186, 0.6588, 0.8132, 0.5868, 0.6816, 0.5456, 0.6579, 0.5403, 0.7138, 0.5896, 0.7237, 0.6588, 0.8132, 0.6152, 0.8186, 0.634, 0.8564, 0.6762, 0.8536, 0.6246, 0.6628, 0.5868, 0.6816, 0.5896, 0.7237, 0.6299, 0.7064, 0.6416, 0.7606, 0.6978, 0.7454, 0.6826, 0.6892, 0.6299, 0.7064, 0.946, 0.8995, 0.9594, 0.9008, 0.968, 0.8859, 0.9504, 0.8787, 0.754, 0.7302, 0.6978, 0.7454, 0.713, 0.8016, 0.7657, 0.7844, 0.929, 0.9021, 0.9322, 0.9138, 0.9436, 0.9113, 0.946, 0.8995, 0.946, 0.8995, 0.9436, 0.9113, 0.9537, 0.9107, 0.9594, 0.9008, 0.9021, 0.9163, 0.912, 0.9219, 0.921, 0.9175, 0.913, 0.9085, 0.929, 0.9021, 0.9227, 0.8787, 0.8987, 0.8927, 0.913, 0.9085, 0.9479, 0.9722, 0.9639, 0.9659, 0.956, 0.9569, 0.9448, 0.9606, 0.9547, 0.9465, 0.9643, 0.9423, 0.9619, 0.9309, 0.9519, 0.9335, 0.9421, 0.9506, 0.9448, 0.9606, 0.956, 0.9569, 0.9547, 0.9465, 0.7478, 0.5006, 0.6317, 0.5006, 0.6582, 0.5988, 0.7293, 0.5879, 0.9188, 0.9547, 0.9232, 0.9637, 0.9333, 0.963, 0.9292, 0.9534, 0.9421, 0.9506, 0.9385, 0.9372, 0.925, 0.9408, 0.9292, 0.9534, 0.9227, 0.8787, 0.929, 0.9021, 0.946, 0.8995, 0.9504, 0.8787, 0.6978, 0.7454, 0.6416, 0.7606, 0.6588, 0.8132, 0.713, 0.8016, 0.7616, 0.6344, 0.7195, 0.6372, 0.7368, 0.6775, 0.7804, 0.6722, 0.9426, 0.6792, 0.8444, 0.7058, 0.8553, 0.7769, 0.9426, 0.7954, 0.912, 0.9219, 0.9126, 0.932, 0.9223, 0.9279, 0.921, 0.9175, 0.9479, 0.9722, 0.9543, 0.9957, 0.9783, 0.9817, 0.9639, 0.9659, 0.04999, 0.3885, 0.1004, 0.3914, 0.06214, 0.3574, 0.03144, 0.3899, 0.2437, 0.3984, 0.159, 0.3601, 0.1791, 0.412, 0.04913, 0.1702, 0.005765, 0.1538, 0.01217, 0.25, 0.2536, 0.4356, 0.2437, 0.3984, 0.1791, 0.412, 0.2327, 0.6718, 0.3, 0.5751, 0.21, 0.5681, 0.2491, 0.9131, 0.2197, 0.8305, 0.1821, 0.8507, 0.1083, 0.9467, 0.3756, 0.09254, 0.2487, 0.024, 0.1424, 0.0652, 0.2007, 0.1437, 0.3477, 0.2054, 0.2458, 0.1779, 0.2582, 0.2153, 0.3326, 0.281, 0.4596, 0.2106, 0.3477, 0.2054, 0.3326, 0.281, 0.4961, 0.3395, 0.3414, 0.8101, 0.3489, 0.6623, 0.2491, 0.9131, 0.3523, 0.03072, 0.2487, 0.024, 0.3756, 0.09254, 0.3, 0.5751, 0.3269, 0.5052, 0.2221, 0.4548, 0.21, 0.5681, 0.006562, 0.8359, 0.03697, 0.8201, 0.03347, 0.7039, 0.005375, 0.7263, 0.04913, 0.1702, 0.1039, 0.1932, 0.1449, 0.1815, 0.1003, 0.132, 0.0827, 0.565, 0.05804, 0.5184, 0.04894, 0.5669, 0.06214, 0.3574, 0.01159, 0.3255, 0.03144, 0.3899, 0.3326, 0.281, 0.2582, 0.2153, 0.2472, 0.2239, 0.03086, 0.6411, 0.05768, 0.6354, 0.04894, 0.5669, 0.1083, 0.9467, 0.1821, 0.8507, 0.123, 0.821, 0.06912, 0.8781, 0.3326, 0.281, 0.2623, 0.3102, 0.2698, 0.3222, 0.3157, 0.3668, 0.2007, 0.1437, 0.1424, 0.0652, 0.07521, 0.1016, 0.1003, 0.132, 0.3489, 0.6623, 0.3269, 0.5052, 0.3, 0.5751, 0.4961, 0.3395, 0.3326, 0.281, 0.3157, 0.3668, 0.395, 0.4305, 0.1083, 0.9467, 0.04279, 0.9091, 0.02467, 0.9464, 0.2427, 0.6923, 0.3489, 0.6623, 0.3, 0.5751, 0.2327, 0.6718, 0.1938, 0.1691, 0.2458, 0.1779, 0.2007, 0.1437, 0.1545, 0.4541, 0.21, 0.5681, 0.2221, 0.4548, 0.395, 0.4305, 0.3157, 0.3668, 0.2437, 0.3984, 0.2536, 0.4356, 0.3157, 0.3668, 0.2278, 0.3427, 0.1915, 0.3381, 0.2437, 0.3984, 0.1003, 0.132, 0.07521, 0.1016, 0.005765, 0.1538, 0.04913, 0.1702, 0.2589, 0.3116, 0.2278, 0.3427, 0.3157, 0.3668, 0.2698, 0.3222, 0.02467, 0.9464, 0.04279, 0.9091, 0.03697, 0.8201, 0.006562, 0.8359, 0.01217, 0.25, 0.1031, 0.2631, 0.07546, 0.2406, 0.04913, 0.1702, 0.06912, 0.8781, 0.09454, 0.8058, 0.03697, 0.8201, 0.04279, 0.9091, 0.09334, 0.6212, 0.08416, 0.6081, 0.05768, 0.6354, 0.03347, 0.7039, 0.08707, 0.6719, 0.06912, 0.8781, 0.04279, 0.9091, 0.1083, 0.9467, 0.09454, 0.8058, 0.07956, 0.741, 0.03347, 0.7039, 0.03697, 0.8201, 0.04913, 0.1702, 0.07546, 0.2406, 0.1039, 0.1932, 0.2589, 0.3116, 0.2453, 0.3009, 0.2278, 0.3427, 0.09454, 0.8058, 0.06912, 0.8781, 0.123, 0.821, 0.2491, 0.9131, 0.3489, 0.6623, 0.2357, 0.7824, 0.2197, 0.8305, 0.01217, 0.25, 0.1068, 0.2817, 0.1031, 0.2631, 0.21, 0.5681, 0.1784, 0.6123, 0.2075, 0.6085, 0.2327, 0.6718, 0.21, 0.5681, 0.1374, 0.5622, 0.1165, 0.6073, 0.1784, 0.6123, 0.1029, 0.7191, 0.1153, 0.6977, 0.03347, 0.7039, 0.07956, 0.741, 0.2263, 0.769, 0.2357, 0.7824, 0.3489, 0.6623, 0.2427, 0.6923, 0.21, 0.5681, 0.1545, 0.4541, 0.1374, 0.5622, 0.1082, 0.563, 0.1165, 0.6073, 0.1374, 0.5622, 0.03347, 0.7039, 0.1153, 0.6977, 0.08707, 0.6719, 0.1068, 0.2817, 0.01217, 0.25, 0.0696, 0.3003, 0.2007, 0.1437, 0.1003, 0.132, 0.1449, 0.1815, 0.1938, 0.1691, 0.2007, 0.1437, 0.2458, 0.1779, 0.3756, 0.09254, 0.3715, 0.6008, 0.4012, 0.5591, 0.392, 0.5546, 0.36, 0.5987, 0.383, 0.6048, 0.4076, 0.5726, 0.4012, 0.5591, 0.3715, 0.6008, 0.4235, 0.6195, 0.4581, 0.5628, 0.4371, 0.5731, 0.4078, 0.6186, 0.36, 0.5987, 0.392, 0.5546, 0.3759, 0.5621, 0.3547, 0.5893, 0.3547, 0.5893, 0.3759, 0.5621, 0.3607, 0.5504, 0.3414, 0.5764, 0.108, 0.3063, 0.1507, 0.3174, 0.1643, 0.3087, 0.119, 0.2898, 0.119, 0.2898, 0.1643, 0.3087, 0.1753, 0.3005, 0.1292, 0.2831, 0.1292, 0.2831, 0.1753, 0.3005, 0.1977, 0.29, 0.1438, 0.2636, 0.1438, 0.2636, 0.1977, 0.29, 0.202, 0.2851, 0.1487, 0.2575, 0.1487, 0.2575, 0.202, 0.2851, 0.2244, 0.2557, 0.1604, 0.2297, 0.2453, 0.3009, 0.2589, 0.3116, 0.2498, 0.2884, 0.1604, 0.2297, 0.2244, 0.2557, 0.2285, 0.2511, 0.1665, 0.2257, 0.1665, 0.2257, 0.2285, 0.2511, 0.237, 0.232, 0.1773, 0.2087, 0.4735, 0.6236, 0.5134, 0.5616, 0.4871, 0.5612, 0.457, 0.6181, 0.4078, 0.6186, 0.4371, 0.5731, 0.4076, 0.5726, 0.383, 0.6048, 0.1016, 0.3131, 0.1279, 0.3229, 0.108, 0.3063, 0.1279, 0.3229, 0.1507, 0.3174, 0.108, 0.3063, 0.03478, 0.04303, 0.005765, 0.1538, 0.07521, 0.1016, 0.1248, 0.01498, 0.1424, 0.0652, 0.2487, 0.024, 0.2491, 0.9131, 0.1083, 0.9467, 0.222, 0.9938, 0.3099, 0.9575, 0.1248, 0.01498, 0.03478, 0.04303, 0.07521, 0.1016, 0.1424, 0.0652, 0.1082, 0.563, 0.08916, 0.4715, 0.05804, 0.5184, 0.0827, 0.565, 0.04894, 0.5669, 0.08416, 0.6081, 0.1082, 0.563, 0.0827, 0.565, 0.1915, 0.3381, 0.1526, 0.3328, 0.159, 0.3601, 0.2437, 0.3984, 0.06214, 0.3574, 0.09076, 0.3375, 0.0696, 0.3003, 0.01217, 0.25, 0.01159, 0.3255, 0.04894, 0.5669, 0.05768, 0.6354, 0.08416, 0.6081, 0.1791, 0.412, 0.159, 0.3601, 0.1004, 0.3914, 0.1004, 0.3914, 0.159, 0.3601, 0.1526, 0.3328, 0.09076, 0.3375, 0.06214, 0.3574, 0.005375, 0.7263, 0.03347, 0.7039, 0.05768, 0.6354, 0.03086, 0.6411, 0.3756, 0.09254, 0.2458, 0.1779, 0.3477, 0.2054, 0.09334, 0.6212, 0.1165, 0.6073, 0.1082, 0.563, 0.08416, 0.6081, 0.1374, 0.5622, 0.1545, 0.4541, 0.08916, 0.4715, 0.1082, 0.563, 0.4235, 0.6195, 0.457, 0.6181, 0.4871, 0.5612, 0.4581, 0.5628, 0.3326, 0.281, 0.2472, 0.2239, 0.2498, 0.2884, 0.2589, 0.3116, 0.2623, 0.3102, 0.3756, 0.09254, 0.3477, 0.2054, 0.4596, 0.2106, 0.2491, 0.9131, 0.3099, 0.9575, 0.3605, 0.9615, 0.3414, 0.8101, 0.2698, 0.3222, 0.2623, 0.3102, 0.2589, 0.3116, 0.8347, 0.4952, 0.8054, 0.4642, 0.7921, 0.4996, 0.8241, 0.4539, 0.8054, 0.4642, 0.8347, 0.4952, 0.9253, 0.1862, 0.9362, 0.2326, 0.961, 0.223, 0.8007, 0.4476, 0.7695, 0.4299, 0.7665, 0.4673, 0.857, 0.4551, 0.8241, 0.4539, 0.8347, 0.4952, 0.9362, 0.2326, 0.9343, 0.2781, 0.9855, 0.2692, 0.8863, 0.2374, 0.9362, 0.2326, 0.9253, 0.1862, 0.8214, 0.4151, 0.7695, 0.4299, 0.8007, 0.4476, 0.8214, 0.4151, 0.8007, 0.4476, 0.8241, 0.4539, 0.8241, 0.4539, 0.857, 0.4551, 0.8214, 0.4151, 0.8863, 0.2374, 0.9343, 0.2781, 0.9362, 0.2326, 0.8241, 0.4539, 0.8007, 0.4476, 0.8054, 0.4642, 0.8007, 0.4476, 0.7665, 0.4673, 0.8054, 0.4642, 0.9253, 0.1862, 0.961, 0.223, 0.9682, 0.1826, 0.9362, 0.2326, 0.9855, 0.2692, 0.961, 0.223, 0.8054, 0.4642, 0.7665, 0.4673, 0.7921, 0.4996, 0.9855, 0.2692, 0.9955, 0.2203, 0.961, 0.223, 0.9682, 0.1826, 0.961, 0.223, 0.9955, 0.2203, 0.4255, 0.8885, 0.3881, 0.8975, 0.4058, 0.85, 0.903, 0.3224, 0.9873, 0.3857, 0.8719, 0.3708, 0.4301, 0.7824, 0.3522, 0.815, 0.3776, 0.763, 0.8466, 0.3791, 0.8587, 0.3455, 0.8719, 0.3708, 0.8466, 0.3791, 0.8929, 0.435, 0.8719, 0.3708, 0.9873, 0.3857, 0.9844, 0.4503, 0.8929, 0.435, 0.9873, 0.3857, 0.8923, 0.4818, 0.8766, 0.4486, 0.8929, 0.435, 0.9844, 0.4503, 0.8766, 0.4486, 0.8721, 0.4335, 0.8929, 0.435, 0.3522, 0.815, 0.4058, 0.85, 0.3881, 0.8975, 0.3598, 0.9081, 0.4058, 0.85, 0.3522, 0.815, 0.4301, 0.7824, 0.9931, 0.3268, 0.9873, 0.3857, 0.903, 0.3224, 0.8719, 0.3708, 0.8587, 0.3455, 0.8652, 0.3136, 0.903, 0.3224, 0.4724, 0.8537, 0.4058, 0.85, 0.4301, 0.7824, 0.8547, 0.2958, 0.903, 0.3224, 0.8652, 0.3136, 0.9215, 0.2824, 0.9931, 0.3268, 0.903, 0.3224, 0.5063, 0.1419, 0.5718, 0.03579, 0.5504, 0.02987, 0.4963, 0.04565, 0.4537, 0.06695, 0.4151, 0.1135, 0.4963, 0.04565, 0.4151, 0.1135, 0.4269, 0.1512, 0.5063, 0.1419, 0.4963, 0.04565, 0.5004, 0.1836, 0.5004, 0.1836, 0.5063, 0.1419, 0.4269, 0.1512, 0.5009, 0.1839, 0.5965, 0.2185, 0.5599, 0.1673, 0.5063, 0.1419, 0.5004, 0.1836, 0.5005, 0.1836, 0.5912, 0.04866, 0.5718, 0.03579, 0.5739, 0.07189, 0.6501, 0.1881, 0.6529, 0.1053, 0.6286, 0.1924, 0.7124, 0.0723, 0.6281, 0.08684, 0.6529, 0.1053, 0.6965, 0.1953, 0.6529, 0.1053, 0.6501, 0.1881, 0.6965, 0.1953, 0.7124, 0.0723, 0.6529, 0.1053, 0.7124, 0.0723, 0.7377, 0.09808, 0.6829, 0.04364, 0.6334, 0.04324, 0.6281, 0.08684, 0.7124, 0.0723, 0.6829, 0.04364, 0.6529, 0.1053, 0.6281, 0.08684, 0.5599, 0.1673, 0.6286, 0.1924, 0.6529, 0.1053, 0.5599, 0.1673, 0.5965, 0.2185, 0.5599, 0.1673, 0.5509, 0.1404, 0.5063, 0.1419, 0.5739, 0.07189, 0.5509, 0.1404, 0.5599, 0.1673, 0.6281, 0.08684, 0.5912, 0.04866, 0.5739, 0.07189, 0.6281, 0.08684, 0.6334, 0.04324, 0.5913, 0.04863, 0.5504, 0.02987, 0.4999, 0.01408, 0.4963, 0.04565, 0.477, 0.03315, 0.4537, 0.06695, 0.4963, 0.04565, 0.8929, 0.435, 0.8715, 0.4022, 0.8666, 0.3885, 0.8719, 0.3708, 0.8719, 0.3708, 0.8666, 0.3885, 0.8466, 0.3791, 0.8715, 0.4022, 0.8929, 0.435, 0.8721, 0.4335, 0.5718, 0.03579, 0.5063, 0.1419, 0.5509, 0.1404, 0.5739, 0.07189, 0.4724, 0.8537, 0.4581, 0.881, 0.4255, 0.8885, 0.4058, 0.85, 0.8718, 0.2843, 0.9215, 0.2824, 0.903, 0.3224, 0.8547, 0.2958, 0.1374, 0.7537, 0.1684, 0.7523, 0.1891, 0.729, 0.1093, 0.7373, 0.07813, 0.4694, 0.09051, 0.4552, 0.05315, 0.4627, 0.05015, 0.4814, 0.415, 0.471, 0.4863, 0.4848, 0.4821, 0.5117, 0.0951, 0.773, 0.1233, 0.789, 0.1309, 0.7701, 0.1027, 0.7539, 0.4863, 0.4848, 0.56, 0.4579, 0.553, 0.4914, 0.05015, 0.4814, 0.05315, 0.4627, 0.02068, 0.4695, 0.02599, 0.4931, 0.4455, 0.9018, 0.4441, 0.9194, 0.4967, 0.914, 0.4895, 0.8896, 0.455, 0.4563, 0.5006, 0.4281, 0.4863, 0.4848, 0.5006, 0.4281, 0.56, 0.4579, 0.4863, 0.4848, 0.5668, 0.3767, 0.56, 0.4579, 0.5263, 0.4066, 0.5327, 0.395, 0.7222, 0.2575, 0.7867, 0.09348, 0.7192, 0.1412, 0.6965, 0.1953, 0.415, 0.471, 0.455, 0.4563, 0.4863, 0.4848, 0.56, 0.4579, 0.6156, 0.4575, 0.591, 0.4941, 0.553, 0.4914, 0.6339, 0.3175, 0.7477, 0.429, 0.6909, 0.4486, 0.6143, 0.2427, 0.7477, 0.429, 0.6339, 0.3175, 0.6143, 0.2427, 0.7191, 0.2913, 0.7477, 0.429, 0.415, 0.471, 0.4821, 0.5117, 0.4376, 0.5425, 0.4863, 0.4848, 0.553, 0.4914, 0.4821, 0.5117, 0.09051, 0.4552, 0.0762, 0.4099, 0.04011, 0.416, 0.05315, 0.4627, 0.2004, 0.699, 0.1093, 0.7373, 0.1891, 0.729, 0.2004, 0.699, 0.1692, 0.6743, 0.139, 0.6772, 0.1093, 0.7373, 0.5545, 0.5305, 0.5524, 0.5436, 0.4821, 0.5117, 0.472, 0.5516, 0.4821, 0.5117, 0.5524, 0.5436, 0.4468, 0.9664, 0.4575, 0.9847, 0.5043, 0.9859, 0.4993, 0.9614, 0.4441, 0.9194, 0.4468, 0.9664, 0.4993, 0.9614, 0.4967, 0.914, 0.1027, 0.7539, 0.1309, 0.7701, 0.1374, 0.7537, 0.1093, 0.7373, 0.05315, 0.4627, 0.04011, 0.416, 0.00869, 0.4213, 0.02068, 0.4695, 0.5125, 0.2823, 0.4877, 0.2872, 0.5456, 0.298, 0.4376, 0.5425, 0.4821, 0.5117, 0.472, 0.5516, 0.1647, 0.6326, 0.1346, 0.6372, 0.1368, 0.6572, 0.167, 0.6534, 0.6143, 0.2427, 0.6442, 0.2366, 0.7191, 0.2913, 0.5125, 0.2823, 0.5456, 0.298, 0.5508, 0.2551, 0.5117, 0.2509, 0.4877, 0.2872, 0.5125, 0.2823, 0.5117, 0.2509, 0.481, 0.249, 0.392, 0.9717, 0.4088, 0.9835, 0.4575, 0.9847, 0.4468, 0.9664, 0.553, 0.4914, 0.591, 0.4941, 0.5545, 0.5305, 0.56, 0.4579, 0.5668, 0.3767, 0.6156, 0.4575, 0.5668, 0.3767, 0.6418, 0.4307, 0.6156, 0.4575, 0.4821, 0.5117, 0.553, 0.4914, 0.5545, 0.5305, 0.6909, 0.4486, 0.6418, 0.4307, 0.6339, 0.3175, 0.9926, 0.7151, 0.9958, 0.5906, 0.949, 0.601, 0.9505, 0.7155, 0.9105, 0.5746, 0.928, 0.5916, 0.9102, 0.5394, 0.8929, 0.5344, 0.0762, 0.4099, 0.0601, 0.4023, 0.02971, 0.4055, 0.04011, 0.416, 0.9942, 0.7291, 0.9958, 0.8614, 0.9445, 0.86, 0.9545, 0.7255, 0.3893, 0.9257, 0.392, 0.9717, 0.4468, 0.9664, 0.4441, 0.9194, 0.3996, 0.9141, 0.3893, 0.9257, 0.4441, 0.9194, 0.4455, 0.9018, 0.1464, 0.816, 0.1769, 0.8128, 0.1726, 0.7819, 0.1418, 0.7842, 0.4266, 0.636, 0.3752, 0.6123, 0.3738, 0.7481, 0.4283, 0.7572, 0.9798, 0.5886, 0.9884, 0.5643, 0.982, 0.5192, 0.9619, 0.5321, 0.1973, 0.791, 0.2166, 0.7662, 0.2029, 0.7476, 0.1828, 0.7717, 0.928, 0.5916, 0.9798, 0.5886, 0.9619, 0.5321, 0.9102, 0.5394, 0.5009, 0.4207, 0.5006, 0.4281, 0.455, 0.4563, 0.4655, 0.4395, 0.5263, 0.4066, 0.5006, 0.4281, 0.5009, 0.4207, 0.5487, 0.3509, 0.5586, 0.285, 0.5679, 0.2846, 0.5763, 0.3176, 0.9215, 0.06545, 0.8477, 0.04482, 0.8056, 0.05817, 0.7867, 0.09348, 0.8252, 0.07794, 0.8892, 0.06812, 0.1418, 0.7842, 0.1726, 0.7819, 0.1684, 0.7523, 0.1374, 0.7537, 0.04011, 0.416, 0.02971, 0.4055, 0.00327, 0.4082, 0.00869, 0.4213, 0.9102, 0.5394, 0.9619, 0.5321, 0.944, 0.4756, 0.891, 0.4872, 0.1828, 0.7717, 0.2029, 0.7476, 0.1891, 0.729, 0.1684, 0.7523, 0.9619, 0.5321, 0.982, 0.5192, 0.9756, 0.4741, 0.944, 0.4756, 0.8929, 0.5344, 0.9102, 0.5394, 0.891, 0.4872, 0.874, 0.4942, 0.481, 0.249, 0.5117, 0.2509, 0.5109, 0.2196, 0.4741, 0.2108, 0.5117, 0.2509, 0.5508, 0.2551, 0.556, 0.2121, 0.5109, 0.2196, 0.167, 0.6534, 0.1368, 0.6572, 0.139, 0.6772, 0.1692, 0.6743, 0.8941, 0.2692, 0.9215, 0.2824, 0.8718, 0.2843, 0.5437, 0.3181, 0.5586, 0.285, 0.5487, 0.3509, 0.5327, 0.395, 0.5277, 0.368, 0.5487, 0.3509, 0.5668, 0.3767, 0.5277, 0.368, 0.5333, 0.3442, 0.5487, 0.3509, 0.4306, 0.4338, 0.4392, 0.4345, 0.455, 0.4563, 0.4392, 0.4345, 0.4655, 0.4395, 0.455, 0.4563, 0.7377, 0.09808, 0.7192, 0.1412, 0.7867, 0.09348, 0.7769, 0.08055, 0.756, 0.09182, 0.7867, 0.09348, 0.5333, 0.3442, 0.5294, 0.3307, 0.5437, 0.3181, 0.5487, 0.3509, 0.477, 0.03315, 0.4963, 0.04565, 0.4999, 0.01408, 0.7124, 0.0723, 0.6965, 0.1953, 0.7192, 0.1412, 0.7377, 0.09808, 0.7867, 0.09348, 0.756, 0.09182, 0.7377, 0.09808, 0.7867, 0.09348, 0.8056, 0.05817, 0.7769, 0.08055, 0.4198, 0.4398, 0.4306, 0.4338, 0.455, 0.4563, 0.415, 0.471, 0.5263, 0.4066, 0.56, 0.4579, 0.5006, 0.4281, 0.9211, 0.07197, 0.8892, 0.06812, 0.8766, 0.07819, 0.8892, 0.06812, 0.8252, 0.07794, 0.8766, 0.07819, 0.421, 0.5343, 0.3399, 0.5284, 0.3439, 0.491, 0.8252, 0.07794, 0.8042, 0.102, 0.8407, 0.1051, 0.8766, 0.07819, 0.8997, 0.1972, 0.8766, 0.07819, 0.8407, 0.1051, 0.3758, 0.4603, 0.421, 0.5343, 0.3439, 0.491, 0.415, 0.471, 0.421, 0.5343, 0.3758, 0.4603, 0.8042, 0.102, 0.7222, 0.2575, 0.7799, 0.2117, 0.8407, 0.1051, 0.7799, 0.2117, 0.8997, 0.1972, 0.7572, 0.2751, 0.7328, 0.2613, 0.8658, 0.2438, 0.8997, 0.1972, 0.9847, 0.1447, 0.8766, 0.07819, 0.9211, 0.07197, 0.8766, 0.07819, 0.9847, 0.1447, 0.9958, 0.1085, 0.7191, 0.2913, 0.7328, 0.2613, 0.7572, 0.2751, 0.5754, 0.338, 0.5983, 0.3195, 0.5955, 0.3697, 0.5886, 0.372, 0.5895, 0.3563, 0.5679, 0.2846, 0.5983, 0.3195, 0.5754, 0.338, 0.5763, 0.3176, 0.7213, 0.009265, 0.8112, 0.01217, 0.7707, 0.03203, 0.7354, 0.08065, 0.7213, 0.009265, 0.7707, 0.03203, 0.7796, 0.05913, 0.7707, 0.03203, 0.8112, 0.01217, 0.6301, 0.3377, 0.6166, 0.3526, 0.5983, 0.3195, 0.6339, 0.3175, 0.5886, 0.372, 0.5955, 0.3697, 0.5954, 0.3785, 0.5983, 0.3195, 0.6166, 0.3526, 0.5955, 0.3697, 0.5955, 0.3697, 0.6166, 0.3526, 0.619, 0.3646, 0.5954, 0.3785, 0.7707, 0.03203, 0.7796, 0.05913, 0.7354, 0.08065, 0.5763, 0.3176, 0.5754, 0.338, 0.5487, 0.3509, 0.6166, 0.3526, 0.6301, 0.3377, 0.619, 0.3646, 0.5679, 0.2846, 0.5586, 0.285, 0.56, 0.2597, 0.6172, 0.2804, 0.5487, 0.3509, 0.5754, 0.338, 0.5895, 0.3563, 0.5668, 0.3767, 0.5886, 0.372, 0.5668, 0.3767, 0.5895, 0.3563, 0.619, 0.3646, 0.6418, 0.4307, 0.5954, 0.3785, 0.5954, 0.3785, 0.6418, 0.4307, 0.5668, 0.3767, 0.5886, 0.372, 0.6301, 0.3377, 0.6339, 0.3175, 0.6418, 0.4307, 0.619, 0.3646, 0.6339, 0.3175, 0.6247, 0.3011, 0.6143, 0.2427, 0.6172, 0.2804, 0.56, 0.2597, 0.6143, 0.2427, 0.6143, 0.2427, 0.6247, 0.3011, 0.6172, 0.2804, 0.6339, 0.3175, 0.5983, 0.3195, 0.6247, 0.3011, 0.6158, 0.2182, 0.6442, 0.2366, 0.6143, 0.2427, 0.7572, 0.2751, 0.8658, 0.2438, 0.8259, 0.3793, 0.8042, 0.102, 0.7799, 0.2117, 0.8407, 0.1051, 0.8042, 0.102, 0.7867, 0.09348, 0.7222, 0.2575, 0.421, 0.5343, 0.415, 0.471, 0.4376, 0.5425, 0.8042, 0.102, 0.8252, 0.07794, 0.7867, 0.09348, 0.4261, 0.569, 0.421, 0.5343, 0.4376, 0.5425, 0.7477, 0.429, 0.7572, 0.2751, 0.8259, 0.3793, 0.7477, 0.429, 0.7191, 0.2913, 0.7572, 0.2751, 0.4255, 0.8885, 0.3881, 0.8975, 0.4058, 0.85, 0.903, 0.3224, 0.9873, 0.3857, 0.8719, 0.3708, 0.4301, 0.7824, 0.3522, 0.815, 0.3776, 0.763, 0.8466, 0.3791, 0.8587, 0.3455, 0.8719, 0.3708, 0.8466, 0.3791, 0.8929, 0.435, 0.8719, 0.3708, 0.9873, 0.3857, 0.9844, 0.4503, 0.8929, 0.435, 0.9873, 0.3857, 0.8923, 0.4818, 0.8766, 0.4486, 0.8929, 0.435, 0.9844, 0.4503, 0.8766, 0.4486, 0.8721, 0.4335, 0.8929, 0.435, 0.3522, 0.815, 0.4058, 0.85, 0.3881, 0.8975, 0.3598, 0.9081, 0.4058, 0.85, 0.3522, 0.815, 0.4301, 0.7824, 0.9931, 0.3268, 0.9873, 0.3857, 0.903, 0.3224, 0.8719, 0.3708, 0.8587, 0.3455, 0.8652, 0.3136, 0.903, 0.3224, 0.4724, 0.8537, 0.4058, 0.85, 0.4301, 0.7824, 0.8547, 0.2958, 0.903, 0.3224, 0.8652, 0.3136, 0.9215, 0.2824, 0.9931, 0.3268, 0.903, 0.3224, 0.5063, 0.1419, 0.5718, 0.03579, 0.5504, 0.02987, 0.4963, 0.04565, 0.4537, 0.06695, 0.4151, 0.1135, 0.4963, 0.04565, 0.4151, 0.1135, 0.4269, 0.1512, 0.5063, 0.1419, 0.4963, 0.04565, 0.5004, 0.1836, 0.5004, 0.1836, 0.5063, 0.1419, 0.4269, 0.1512, 0.5009, 0.1839, 0.5965, 0.2185, 0.5599, 0.1673, 0.5063, 0.1419, 0.5004, 0.1836, 0.5005, 0.1836, 0.5912, 0.04866, 0.5718, 0.03579, 0.5739, 0.07189, 0.6501, 0.1881, 0.6529, 0.1053, 0.6286, 0.1924, 0.7124, 0.0723, 0.6281, 0.08684, 0.6529, 0.1053, 0.6965, 0.1953, 0.6529, 0.1053, 0.6501, 0.1881, 0.6965, 0.1953, 0.7124, 0.0723, 0.6529, 0.1053, 0.7124, 0.0723, 0.7377, 0.09808, 0.6829, 0.04364, 0.6334, 0.04324, 0.6281, 0.08684, 0.7124, 0.0723, 0.6829, 0.04364, 0.6529, 0.1053, 0.6281, 0.08684, 0.5599, 0.1673, 0.6286, 0.1924, 0.6529, 0.1053, 0.5599, 0.1673, 0.5965, 0.2185, 0.5599, 0.1673, 0.5509, 0.1404, 0.5063, 0.1419, 0.5739, 0.07189, 0.5509, 0.1404, 0.5599, 0.1673, 0.6281, 0.08684, 0.5912, 0.04866, 0.5739, 0.07189, 0.6281, 0.08684, 0.6334, 0.04324, 0.5913, 0.04863, 0.5504, 0.02987, 0.4999, 0.01408, 0.4963, 0.04565, 0.477, 0.03315, 0.4537, 0.06695, 0.4963, 0.04565, 0.8929, 0.435, 0.8715, 0.4022, 0.8666, 0.3885, 0.8719, 0.3708, 0.8719, 0.3708, 0.8666, 0.3885, 0.8466, 0.3791, 0.8715, 0.4022, 0.8929, 0.435, 0.8721, 0.4335, 0.5718, 0.03579, 0.5063, 0.1419, 0.5509, 0.1404, 0.5739, 0.07189, 0.4724, 0.8537, 0.4581, 0.881, 0.4255, 0.8885, 0.4058, 0.85, 0.8718, 0.2843, 0.9215, 0.2824, 0.903, 0.3224, 0.8547, 0.2958, 0.1374, 0.7537, 0.1684, 0.7523, 0.1891, 0.729, 0.1093, 0.7373, 0.07813, 0.4694, 0.09051, 0.4552, 0.05315, 0.4627, 0.05015, 0.4814, 0.415, 0.471, 0.4863, 0.4848, 0.4821, 0.5117, 0.0951, 0.773, 0.1233, 0.789, 0.1309, 0.7701, 0.1027, 0.7539, 0.4863, 0.4848, 0.56, 0.4579, 0.553, 0.4914, 0.05015, 0.4814, 0.05315, 0.4627, 0.02068, 0.4695, 0.02599, 0.4931, 0.4455, 0.9018, 0.4441, 0.9194, 0.4967, 0.914, 0.4895, 0.8896, 0.455, 0.4563, 0.5006, 0.4281, 0.4863, 0.4848, 0.5006, 0.4281, 0.56, 0.4579, 0.4863, 0.4848, 0.5668, 0.3767, 0.56, 0.4579, 0.5263, 0.4066, 0.5327, 0.395, 0.7222, 0.2575, 0.7867, 0.09348, 0.7192, 0.1412, 0.6965, 0.1953, 0.415, 0.471, 0.455, 0.4563, 0.4863, 0.4848, 0.56, 0.4579, 0.6156, 0.4575, 0.591, 0.4941, 0.553, 0.4914, 0.6339, 0.3175, 0.7477, 0.429, 0.6909, 0.4486, 0.6143, 0.2427, 0.7477, 0.429, 0.6339, 0.3175, 0.6143, 0.2427, 0.7191, 0.2913, 0.7477, 0.429, 0.415, 0.471, 0.4821, 0.5117, 0.4376, 0.5425, 0.4863, 0.4848, 0.553, 0.4914, 0.4821, 0.5117, 0.09051, 0.4552, 0.0762, 0.4099, 0.04011, 0.416, 0.05315, 0.4627, 0.2004, 0.699, 0.1093, 0.7373, 0.1891, 0.729, 0.2004, 0.699, 0.1692, 0.6743, 0.139, 0.6772, 0.1093, 0.7373, 0.5545, 0.5305, 0.5524, 0.5436, 0.4821, 0.5117, 0.472, 0.5516, 0.4821, 0.5117, 0.5524, 0.5436, 0.4468, 0.9664, 0.4575, 0.9847, 0.5043, 0.9859, 0.4993, 0.9614, 0.4441, 0.9194, 0.4468, 0.9664, 0.4993, 0.9614, 0.4967, 0.914, 0.1027, 0.7539, 0.1309, 0.7701, 0.1374, 0.7537, 0.1093, 0.7373, 0.05315, 0.4627, 0.04011, 0.416, 0.00869, 0.4213, 0.02068, 0.4695, 0.5125, 0.2823, 0.4877, 0.2872, 0.5456, 0.298, 0.4376, 0.5425, 0.4821, 0.5117, 0.472, 0.5516, 0.1647, 0.6326, 0.1346, 0.6372, 0.1368, 0.6572, 0.167, 0.6534, 0.6143, 0.2427, 0.6442, 0.2366, 0.7191, 0.2913, 0.5125, 0.2823, 0.5456, 0.298, 0.5508, 0.2551, 0.5117, 0.2509, 0.4877, 0.2872, 0.5125, 0.2823, 0.5117, 0.2509, 0.481, 0.249, 0.392, 0.9717, 0.4088, 0.9835, 0.4575, 0.9847, 0.4468, 0.9664, 0.553, 0.4914, 0.591, 0.4941, 0.5545, 0.5305, 0.56, 0.4579, 0.5668, 0.3767, 0.6156, 0.4575, 0.5668, 0.3767, 0.6418, 0.4307, 0.6156, 0.4575, 0.4821, 0.5117, 0.553, 0.4914, 0.5545, 0.5305, 0.6909, 0.4486, 0.6418, 0.4307, 0.6339, 0.3175, 0.9926, 0.7151, 0.9958, 0.5906, 0.949, 0.601, 0.9505, 0.7155, 0.9105, 0.5746, 0.928, 0.5916, 0.9102, 0.5394, 0.8929, 0.5344, 0.0762, 0.4099, 0.0601, 0.4023, 0.02971, 0.4055, 0.04011, 0.416, 0.9942, 0.7291, 0.9958, 0.8614, 0.9445, 0.86, 0.9545, 0.7255, 0.3893, 0.9257, 0.392, 0.9717, 0.4468, 0.9664, 0.4441, 0.9194, 0.3996, 0.9141, 0.3893, 0.9257, 0.4441, 0.9194, 0.4455, 0.9018, 0.1464, 0.816, 0.1769, 0.8128, 0.1726, 0.7819, 0.1418, 0.7842, 0.4266, 0.636, 0.3752, 0.6123, 0.3738, 0.7481, 0.4283, 0.7572, 0.9798, 0.5886, 0.9884, 0.5643, 0.982, 0.5192, 0.9619, 0.5321, 0.1973, 0.791, 0.2166, 0.7662, 0.2029, 0.7476, 0.1828, 0.7717, 0.928, 0.5916, 0.9798, 0.5886, 0.9619, 0.5321, 0.9102, 0.5394, 0.5009, 0.4207, 0.5006, 0.4281, 0.455, 0.4563, 0.4655, 0.4395, 0.5263, 0.4066, 0.5006, 0.4281, 0.5009, 0.4207, 0.5487, 0.3509, 0.5586, 0.285, 0.5679, 0.2846, 0.5763, 0.3176, 0.9215, 0.06545, 0.8477, 0.04482, 0.8056, 0.05817, 0.7867, 0.09348, 0.8252, 0.07794, 0.8892, 0.06812, 0.1418, 0.7842, 0.1726, 0.7819, 0.1684, 0.7523, 0.1374, 0.7537, 0.04011, 0.416, 0.02971, 0.4055, 0.00327, 0.4082, 0.00869, 0.4213, 0.9102, 0.5394, 0.9619, 0.5321, 0.944, 0.4756, 0.891, 0.4872, 0.1828, 0.7717, 0.2029, 0.7476, 0.1891, 0.729, 0.1684, 0.7523, 0.9619, 0.5321, 0.982, 0.5192, 0.9756, 0.4741, 0.944, 0.4756, 0.8929, 0.5344, 0.9102, 0.5394, 0.891, 0.4872, 0.874, 0.4942, 0.481, 0.249, 0.5117, 0.2509, 0.5109, 0.2196, 0.4741, 0.2108, 0.5117, 0.2509, 0.5508, 0.2551, 0.556, 0.2121, 0.5109, 0.2196, 0.167, 0.6534, 0.1368, 0.6572, 0.139, 0.6772, 0.1692, 0.6743, 0.8941, 0.2692, 0.9215, 0.2824, 0.8718, 0.2843, 0.5437, 0.3181, 0.5586, 0.285, 0.5487, 0.3509, 0.5327, 0.395, 0.5277, 0.368, 0.5487, 0.3509, 0.5668, 0.3767, 0.5277, 0.368, 0.5333, 0.3442, 0.5487, 0.3509, 0.4306, 0.4338, 0.4392, 0.4345, 0.455, 0.4563, 0.4392, 0.4345, 0.4655, 0.4395, 0.455, 0.4563, 0.7377, 0.09808, 0.7192, 0.1412, 0.7867, 0.09348, 0.7769, 0.08055, 0.756, 0.09182, 0.7867, 0.09348, 0.5333, 0.3442, 0.5294, 0.3307, 0.5437, 0.3181, 0.5487, 0.3509, 0.477, 0.03315, 0.4963, 0.04565, 0.4999, 0.01408, 0.7124, 0.0723, 0.6965, 0.1953, 0.7192, 0.1412, 0.7377, 0.09808, 0.7867, 0.09348, 0.756, 0.09182, 0.7377, 0.09808, 0.7867, 0.09348, 0.8056, 0.05817, 0.7769, 0.08055, 0.4198, 0.4398, 0.4306, 0.4338, 0.455, 0.4563, 0.415, 0.471, 0.5263, 0.4066, 0.56, 0.4579, 0.5006, 0.4281, 0.9211, 0.07197, 0.8892, 0.06812, 0.8766, 0.07819, 0.8892, 0.06812, 0.8252, 0.07794, 0.8766, 0.07819, 0.421, 0.5343, 0.3399, 0.5284, 0.3439, 0.491, 0.8252, 0.07794, 0.8042, 0.102, 0.8407, 0.1051, 0.8766, 0.07819, 0.8997, 0.1972, 0.8766, 0.07819, 0.8407, 0.1051, 0.3758, 0.4603, 0.421, 0.5343, 0.3439, 0.491, 0.415, 0.471, 0.421, 0.5343, 0.3758, 0.4603, 0.8042, 0.102, 0.7222, 0.2575, 0.7799, 0.2117, 0.8407, 0.1051, 0.7799, 0.2117, 0.8997, 0.1972, 0.7572, 0.2751, 0.7328, 0.2613, 0.8658, 0.2438, 0.8997, 0.1972, 0.9847, 0.1447, 0.8766, 0.07819, 0.9211, 0.07197, 0.8766, 0.07819, 0.9847, 0.1447, 0.9958, 0.1085, 0.7191, 0.2913, 0.7328, 0.2613, 0.7572, 0.2751, 0.5754, 0.338, 0.5983, 0.3195, 0.5955, 0.3697, 0.5886, 0.372, 0.5895, 0.3563, 0.5679, 0.2846, 0.5983, 0.3195, 0.5754, 0.338, 0.5763, 0.3176, 0.7213, 0.009265, 0.8112, 0.01217, 0.7707, 0.03203, 0.7354, 0.08065, 0.7213, 0.009265, 0.7707, 0.03203, 0.7796, 0.05913, 0.7707, 0.03203, 0.8112, 0.01217, 0.6301, 0.3377, 0.6166, 0.3526, 0.5983, 0.3195, 0.6339, 0.3175, 0.5886, 0.372, 0.5955, 0.3697, 0.5954, 0.3785, 0.5983, 0.3195, 0.6166, 0.3526, 0.5955, 0.3697, 0.5955, 0.3697, 0.6166, 0.3526, 0.619, 0.3646, 0.5954, 0.3785, 0.7707, 0.03203, 0.7796, 0.05913, 0.7354, 0.08065, 0.5763, 0.3176, 0.5754, 0.338, 0.5487, 0.3509, 0.6166, 0.3526, 0.6301, 0.3377, 0.619, 0.3646, 0.5679, 0.2846, 0.5586, 0.285, 0.56, 0.2597, 0.6172, 0.2804, 0.5487, 0.3509, 0.5754, 0.338, 0.5895, 0.3563, 0.5668, 0.3767, 0.5886, 0.372, 0.5668, 0.3767, 0.5895, 0.3563, 0.619, 0.3646, 0.6418, 0.4307, 0.5954, 0.3785, 0.5954, 0.3785, 0.6418, 0.4307, 0.5668, 0.3767, 0.5886, 0.372, 0.6301, 0.3377, 0.6339, 0.3175, 0.6418, 0.4307, 0.619, 0.3646, 0.6339, 0.3175, 0.6247, 0.3011, 0.6143, 0.2427, 0.6172, 0.2804, 0.56, 0.2597, 0.6143, 0.2427, 0.6143, 0.2427, 0.6247, 0.3011, 0.6172, 0.2804, 0.6339, 0.3175, 0.5983, 0.3195, 0.6247, 0.3011, 0.6158, 0.2182, 0.6442, 0.2366, 0.6143, 0.2427, 0.7572, 0.2751, 0.8658, 0.2438, 0.8259, 0.3793, 0.8042, 0.102, 0.7799, 0.2117, 0.8407, 0.1051, 0.8042, 0.102, 0.7867, 0.09348, 0.7222, 0.2575, 0.421, 0.5343, 0.415, 0.471, 0.4376, 0.5425, 0.8042, 0.102, 0.8252, 0.07794, 0.7867, 0.09348, 0.4261, 0.569, 0.421, 0.5343, 0.4376, 0.5425, 0.7477, 0.429, 0.7572, 0.2751, 0.8259, 0.3793, 0.7477, 0.429, 0.7191, 0.2913, 0.7572, 0.2751, 0.8347, 0.4952, 0.8054, 0.4642, 0.7921, 0.4996, 0.8241, 0.4539, 0.8054, 0.4642, 0.8347, 0.4952, 0.9253, 0.1862, 0.9362, 0.2326, 0.961, 0.223, 0.8007, 0.4476, 0.7695, 0.4299, 0.7665, 0.4673, 0.857, 0.4551, 0.8241, 0.4539, 0.8347, 0.4952, 0.9362, 0.2326, 0.9343, 0.2781, 0.9855, 0.2692, 0.8863, 0.2374, 0.9362, 0.2326, 0.9253, 0.1862, 0.8214, 0.4151, 0.7695, 0.4299, 0.8007, 0.4476, 0.8214, 0.4151, 0.8007, 0.4476, 0.8241, 0.4539, 0.8241, 0.4539, 0.857, 0.4551, 0.8214, 0.4151, 0.8863, 0.2374, 0.9343, 0.2781, 0.9362, 0.2326, 0.8241, 0.4539, 0.8007, 0.4476, 0.8054, 0.4642, 0.8007, 0.4476, 0.7665, 0.4673, 0.8054, 0.4642, 0.9253, 0.1862, 0.961, 0.223, 0.9682, 0.1826, 0.9362, 0.2326, 0.9855, 0.2692, 0.961, 0.223, 0.8054, 0.4642, 0.7665, 0.4673, 0.7921, 0.4996, 0.9855, 0.2692, 0.9955, 0.2203, 0.961, 0.223, 0.9682, 0.1826, 0.961, 0.223, 0.9955, 0.2203])
me_icosphere_006.materials.append(mat_buena)
me_icosphere_006.use_mirror_y = True
me_icosphere_006.update()
arm_armature = bpy.data.armatures.new('Armature')  # bones are not reproduced

# ---- objects
ob_armature = bpy.data.objects.new('Armature', arm_armature)
ob_enemy_005 = bpy.data.objects.new('Enemy.005', me_icosphere_006)

# ---- transforms, parenting, visibility, modifiers, constraints
ob_armature.location = (0.0, 0.0, 3.562)
ob_armature.show_in_front = True
ob_enemy_005.parent = ob_armature
ob_enemy_005.matrix_parent_inverse = Matrix(((1.0, -0.0, 0.0, -0.0), (-0.0, 1.0, -0.0, 0.0), (0.0, -0.0, 1.0, -3.562), (-0.0, 0.0, -0.0, 1.0)))
ob_enemy_005.location = (-1.181e-09, 0.07992, 2.499)
ob_enemy_005.rotation_euler = (-4.194, 0.5894, 0.3121)
ob_enemy_005.scale = (0.4481, -0.8634, 0.4335)
ob_enemy_005.use_mesh_mirror_y = True
_vg = ob_enemy_005.vertex_groups.new(name='Head')
for _i, _w in zip([0, 1, 2, 3, 4, 5, 6, 7, 8, 9, 10, 11, 12, 13, 14, 15, 16, 17, 18, 19, 20, 21, 22, 23, 24, 25, 26, 27, 28, 29, 30, 31, 32, 33, 34, 35, 36, 37, 38, 39, 40, 41, 42, 43, 44, 45, 46, 47, 48, 49, 50, 51, 52, 53, 54, 55, 56, 57, 58, 59, 60, 61, 62, 63, 64, 65, 66, 67, 68, 69, 70, 71, 72, 73, 74, 75, 76, 77, 78, 79, 80, 81, 82, 83, 84, 85, 86, 87, 88, 89, 90, 91, 92, 93, 94, 95, 96, 97, 105, 106, 107, 108, 109, 110, 111, 112, 113, 114, 115, 116, 117, 118, 119, 120, 121, 122, 123, 124, 125, 126, 127, 128, 129, 130, 131, 132, 133, 134, 135, 136, 137, 138, 139, 140, 141, 142, 143, 144, 145, 146, 147, 148, 149, 150, 151, 152, 153, 154, 155, 156, 157, 158, 159, 160, 161, 162, 163, 164, 165, 166, 167, 168, 169, 170, 171, 172, 173, 174, 175, 176, 178, 179, 181, 187, 436, 442], [0.0, 0.0, 0.0, 0.0, 0.0, 0.003039, 0.0, 0.0, 0.0, 0.0, 0.0, 0.0, 0.0, 0.07421, 0.0, 0.0, 0.002928, 0.0, 0.0, 0.0, 0.0, 0.0, 0.0, 0.0, 0.0, 0.0, 0.0, 0.0, 0.0, 0.0, 0.0, 0.0, 0.0, 0.0, 0.004623, 0.0, 0.0, 0.0, 0.0, 0.0, 0.0, 0.0, 0.0, 0.0, 0.0, 0.0, 0.0, 0.006789, 0.0, 0.0, 0.0, 0.0, 0.007226, 0.0, 0.0, 0.0, 0.0, 0.0, 0.0, 0.0, 0.0, 0.0, 0.0, 0.0, 0.0, 0.01092, 0.0, 0.0, 0.0, 0.0, 0.0, 0.0, 0.0, 0.0, 0.0, 0.0, 0.0, 0.0, 0.0, 0.0, 0.0, 0.0, 0.0, 0.0, 0.0, 0.0, 0.0, 0.0, 0.0, 0.0, 0.0, 0.0, 0.0, 0.0, 0.0, 0.002251, 0.0, 0.0, 1.0, 1.0, 1.0, 1.0, 1.0, 1.0, 1.0, 1.0, 1.0, 1.0, 1.0, 1.0, 1.0, 1.0, 1.0, 1.0, 1.0, 1.0, 1.0, 1.0, 1.0, 1.0, 1.0, 1.0, 1.0, 1.0, 1.0, 1.0, 1.0, 1.0, 1.0, 1.0, 1.0, 1.0, 1.0, 1.0, 1.0, 1.0, 1.0, 1.0, 1.0, 1.0, 1.0, 1.0, 1.0, 1.0, 1.0, 1.0, 1.0, 1.0, 1.0, 1.0, 1.0, 1.0, 1.0, 1.0, 1.0, 1.0, 1.0, 1.0, 1.0, 1.0, 1.0, 1.0, 1.0, 1.0, 1.0, 1.0, 1.0, 1.0, 1.0, 1.0, 1.0, 1.0, 0.01086, 0.01091, 0.00055, 0.09767]): _vg.add([_i], _w, 'REPLACE')
_vg = ob_enemy_005.vertex_groups.new(name='R.shoulder')
for _i, _w in zip([0, 1, 2, 3, 4, 5, 6, 7, 8, 9, 10, 11, 12, 13, 14, 15, 16, 17, 18, 19, 20, 21, 22, 23, 24, 25, 26, 27, 28, 29, 30, 31, 32, 33, 34, 35, 36, 37, 38, 39, 40, 41, 42, 43, 44, 45, 46, 47, 48, 49, 50, 51, 52, 53, 54, 55, 56, 57, 58, 59, 60, 61, 62, 63, 64, 65, 66, 67, 68, 69, 70, 71, 72, 73, 74, 75, 76, 77, 78, 79, 80, 81, 82, 83, 84, 85, 86, 87, 88, 89, 90, 91, 92, 93, 94, 95, 96, 97, 105, 106, 107, 108, 109, 110, 111, 112, 113, 114, 115, 116, 117, 118, 119, 120, 121, 122, 123, 124, 125, 127, 128, 129, 130, 131, 132, 133, 134, 135, 136, 137, 138, 139, 140, 141, 142, 143, 144, 145, 146, 147, 148, 149, 150, 151, 152, 153, 154, 155, 156, 157, 158, 159, 160, 161, 162, 163, 164, 165, 166, 167, 168, 169, 170, 171, 172, 173, 174, 175, 176, 178, 179, 180, 181, 182, 183, 184, 185, 186, 187, 188, 189, 190, 192, 193, 194, 196, 197, 199, 200, 201, 203, 205, 208, 209, 212, 215, 218, 221, 223, 225, 226, 228, 238, 241, 242, 245, 246, 248, 250, 252, 256, 257, 259, 261, 264, 266, 283, 284, 287, 289, 291, 293, 295, 296, 300], [0.0, 0.0, 0.0, 0.0, 0.0, 0.0, 0.0, 0.02333, 0.0, 0.0, 0.0, 0.0, 0.0, 0.02313, 0.0, 0.0, 0.0, 0.0, 0.0, 0.0, 0.0, 0.0, 0.0, 0.0, 0.0, 0.0, 0.0, 0.0, 0.0, 0.0, 0.0, 0.03536, 0.0, 0.0, 0.0, 0.0, 0.0, 0.0, 0.0, 0.0, 0.0, 0.0, 0.0, 0.0, 0.01054, 0.0, 0.0, 0.0, 0.0, 0.0, 0.0, 0.0, 0.0, 0.0, 0.0, 0.0, 0.0, 0.0, 0.0, 0.0, 0.0, 0.0, 0.0, 0.0, 0.0, 0.0, 0.0, 0.0, 0.0, 0.05611, 0.0, 0.0, 0.0, 0.0, 0.0, 0.0, 0.0, 0.0, 0.0, 0.0, 0.002047, 0.0, 0.0, 0.0, 0.08639, 0.0, 0.0, 0.0, 0.0, 0.0, 0.0, 0.0, 0.0, 0.0, 0.0, 0.0, 0.0426, 0.0, 0.0, 0.0, 0.0, 0.0, 0.0, 0.0, 0.0, 0.0, 0.0, 0.0, 0.0, 0.0, 0.0, 0.0, 0.0, 0.0, 0.0, 0.0, 0.0, 0.0, 0.0364, 0.0, 0.0, 0.0, 0.0, 0.0, 0.0, 0.0, 0.0, 0.0, 0.0, 0.0, 0.0, 0.0, 0.0, 0.0, 0.0, 0.0, 0.0, 0.0, 0.0, 0.0, 0.0, 0.0, 0.0, 0.0, 0.0, 0.0, 0.0, 0.04359, 0.0, 0.0, 0.0, 0.0, 0.0, 0.0, 0.0, 0.0, 0.0, 0.0, 0.0, 0.0, 0.0, 0.0, 0.0, 0.0, 0.0, 0.0, 0.0, 0.0, 0.0, 0.0, 0.0, 1.0, 1.0, 1.0, 1.0, 1.0, 1.0, 1.0, 1.0, 1.0, 1.0, 1.0, 0.0, 0.0, 0.0, 0.06064, 0.0, 0.0, 0.0, 0.0, 0.0, 0.0, 0.0, 0.0, 0.0, 0.0, 0.0, 0.000579, 0.01364, 0.0, 0.0, 0.0, 0.0, 0.0, 0.0, 0.0, 0.0, 0.0, 0.0, 0.0, 0.0, 0.0, 0.0, 0.0, 0.0, 0.0, 0.0, 0.0, 0.0, 0.01027, 0.0, 0.0, 0.0, 0.0, 0.0]): _vg.add([_i], _w, 'REPLACE')
_vg = ob_enemy_005.vertex_groups.new(name='R.arm')
for _i, _w in zip([100, 101, 102, 103, 182, 183, 192, 193, 194, 195, 196, 197, 198, 199, 200, 201, 202, 203, 204, 205, 206, 207, 208, 209, 210, 211, 212, 213, 214, 215, 216, 217, 218, 219, 220, 221, 222, 223, 225, 226, 227, 228, 231, 232, 233, 234, 235, 236, 237, 238, 241, 242, 244, 245, 246, 247, 248, 249, 250, 252, 253, 254, 256, 257, 259, 260, 261, 264, 266, 276, 277, 280, 281, 282, 283, 284, 285, 286, 287, 288, 289, 290, 291, 292, 293, 294, 295, 296, 297, 298, 299, 300, 301, 302, 303, 304, 305, 306, 307, 308, 309, 310, 311, 312], [1.0, 1.0, 1.0, 1.0, 0.05998, 0.01138, 1.0, 1.0, 1.0, 0.9941, 1.0, 1.0, 1.0, 1.0, 1.0, 1.0, 1.0, 1.0, 1.0, 1.0, 1.0, 1.0, 1.0, 1.0, 1.0, 1.0, 1.0, 1.0, 1.0, 1.0, 1.0, 1.0, 1.0, 1.0, 1.0, 1.0, 1.0, 1.0, 1.0, 0.998, 0.001802, 1.0, 1.0, 0.9817, 1.0, 1.0, 0.9995, 1.0, 1.0, 1.0, 1.0, 1.0, 1.0, 1.0, 1.0, 1.0, 1.0, 0.9931, 1.0, 1.0, 0.9407, 0.004995, 1.0, 1.0, 1.0, 0.03512, 1.0, 1.0, 1.0, 0.1452, 0.6033, 0.3863, 0.04467, 0.3009, 1.0, 1.0, 1.0, 1.0, 1.0, 1.0, 0.9762, 1.0, 1.0, 1.0, 1.0, 1.0, 1.0, 1.0, 1.0, 1.0, 1.0, 1.0, 1.0, 1.0, 1.0, 1.0, 1.0, 1.0, 1.0, 0.9725, 1.0, 1.0, 1.0, 1.0]): _vg.add([_i], _w, 'REPLACE')
_vg = ob_enemy_005.vertex_groups.new(name='R.ThumbFinger')
for _i, _w in zip([204, 206, 207, 210, 211, 214, 216, 220, 234, 236, 239, 240, 243, 280, 281, 282, 288, 290, 291, 292, 297, 298, 304], [0.0522, 1.0, 0.1832, 0.205, 0.03674, 0.03345, 0.0573, 0.01949, 0.9665, 1.0, 1.0, 1.0, 1.0, 1.0, 1.0, 1.0, 0.7819, 0.05649, 0.01881, 0.06282, 0.154, 0.06616, 0.003484]): _vg.add([_i], _w, 'REPLACE')
_vg = ob_enemy_005.vertex_groups.new(name='R.Finger2')
for _i, _w in zip([253, 254, 260, 262, 263, 265, 267, 272, 273, 274, 275], [0.002029, 0.04661, 0.05714, 0.09237, 0.1179, 0.1747, 0.101, 0.822, 0.8522, 0.8781, 0.8557]): _vg.add([_i], _w, 'REPLACE')
_vg = ob_enemy_005.vertex_groups.new(name='R.Finger2.1')
for _i, _w in zip([262, 263, 265, 267, 272, 273, 274, 275], [0.8997, 0.8712, 0.8043, 0.8902, 0.06951, 0.07266, 0.05219, 0.06349]): _vg.add([_i], _w, 'REPLACE')
_vg = ob_enemy_005.vertex_groups.new(name='R.Finger1')
for _i, _w in zip([191, 204, 207, 213, 214, 222, 224, 227, 229, 230, 234, 247, 249, 251, 253, 254, 255, 258, 260, 272, 273], [0.1463, 0.8948, 0.1091, 0.2903, 0.05914, 0.1178, 0.8848, 0.5488, 0.767, 0.8958, 0.007389, 0.8588, 0.03685, 0.1773, 0.8898, 0.8361, 0.234, 0.0958, 0.08111, 0.08779, 0.06317]): _vg.add([_i], _w, 'REPLACE')
_vg = ob_enemy_005.vertex_groups.new(name='R.Finger1.1')
for _i, _w in zip([191, 224, 227, 229, 230, 247, 251, 255, 258], [0.8514, 0.09363, 0.4414, 0.2138, 0.09235, 0.02761, 0.819, 0.7604, 0.9024]): _vg.add([_i], _w, 'REPLACE')
_vg = ob_enemy_005.vertex_groups.new(name='R.Finger3')
for _i, _w in zip([210, 211, 220, 222, 236, 244, 249, 253, 254, 260, 270, 274, 275, 276, 277, 278, 279, 288, 290, 292, 297, 298, 302, 303, 304, 305, 306, 307, 309, 311], [0.7118, 0.874, 0.1272, 0.04402, 0.08882, 0.8388, 0.883, 0.04267, 0.08333, 0.7815, 0.08769, 0.05414, 0.06155, 0.1447, 0.6709, 0.1124, 0.07295, 0.001328, 0.01401, 0.07421, 0.1199, 0.09298, 0.1377, 0.1861, 0.1944, 0.1203, 0.2464, 0.2039, 0.07386, 0.03843]): _vg.add([_i], _w, 'REPLACE')
_vg = ob_enemy_005.vertex_groups.new(name='R.Finger3.1')
for _i, _w in zip([211, 244, 260, 268, 269, 270, 271, 276, 277, 278, 279], [0.03893, 0.0564, 0.06756, 0.9909, 0.9768, 0.9099, 0.9733, 0.8476, 0.3156, 0.873, 0.9189]): _vg.add([_i], _w, 'REPLACE')
_vg = ob_enemy_005.vertex_groups.new(name='L.shoulder')
for _i, _w in zip([0, 1, 2, 3, 4, 5, 6, 7, 8, 9, 10, 11, 12, 13, 14, 15, 16, 17, 18, 19, 20, 21, 22, 23, 24, 25, 26, 27, 28, 29, 30, 31, 32, 33, 34, 35, 36, 37, 38, 39, 40, 41, 42, 43, 44, 45, 46, 47, 48, 49, 50, 51, 52, 53, 54, 55, 56, 57, 58, 59, 60, 61, 62, 63, 64, 65, 66, 67, 68, 69, 70, 71, 72, 73, 74, 75, 76, 77, 78, 79, 80, 81, 82, 83, 84, 85, 86, 87, 88, 89, 90, 91, 92, 93, 94, 95, 96, 97, 104, 105, 106, 107, 108, 109, 110, 111, 112, 113, 114, 115, 116, 117, 118, 119, 120, 121, 122, 123, 124, 125, 126, 127, 128, 129, 130, 131, 132, 133, 134, 135, 136, 137, 138, 139, 140, 141, 142, 143, 144, 145, 146, 147, 148, 149, 150, 151, 152, 153, 154, 155, 156, 157, 158, 159, 160, 161, 162, 163, 164, 165, 166, 167, 168, 169, 170, 171, 172, 173, 174, 175, 176, 178, 179, 314, 315, 316, 317, 318, 319, 320, 321, 322, 323, 324, 325, 326, 327, 328, 329, 330, 331, 332, 334, 335, 336, 337, 338, 339, 340, 341, 342, 343, 344, 345, 346, 347, 348, 349, 350, 351, 353, 354, 355, 356, 357, 358, 359, 360, 361, 362, 363, 364, 365, 366, 367, 368, 369, 370, 371, 372, 374, 375, 376, 377, 378, 379, 380, 381, 382, 383, 386, 388, 392, 397, 398, 399, 400, 401, 402, 403, 404, 405, 406, 407, 408, 409, 410, 411, 412, 413, 414, 415, 416, 417, 418, 419, 420, 421, 422, 423, 424, 425, 426, 427, 428, 429, 430, 431, 432, 433, 434, 435, 436, 437, 438, 439, 440, 441, 442, 443, 444, 445], [0.0, 0.0, 0.0, 0.0, 0.0, 0.0, 0.0, 0.0, 0.0, 0.0, 0.0, 0.0, 0.0, 0.0, 0.0, 0.0, 0.0, 0.0, 0.0, 0.0, 0.0, 0.0, 0.0, 0.0, 0.0, 0.0, 0.0, 0.0, 0.0, 0.0, 0.0, 0.0, 0.0, 0.0, 0.0, 0.0, 0.0, 0.0, 0.0, 0.0, 0.0, 0.0, 0.0, 0.0, 0.0, 0.0, 0.0, 0.0, 0.0, 0.0, 0.0, 0.0, 0.0, 0.0, 0.0, 0.0, 0.0, 0.0, 0.0, 0.0, 0.0, 0.0, 0.0, 0.0, 0.0, 0.0, 0.0, 0.0, 0.0, 0.0, 0.0, 0.0, 0.0, 0.0, 0.0, 0.0, 0.0, 0.0, 0.0, 0.0, 0.0, 0.0, 0.0, 0.0, 0.0, 0.0, 0.0, 0.0, 0.0, 0.0, 0.0, 0.0, 0.0, 0.0, 0.0, 0.0, 0.0, 0.0, 0.0, 0.0, 0.0, 0.0, 0.0, 0.0, 0.001841, 0.0, 0.0, 0.0, 0.0, 0.0, 0.0, 0.0, 0.03839, 0.0, 0.0, 0.0, 0.0, 0.0, 0.0, 0.0, 0.0, 0.0, 0.006393, 0.0, 0.0, 0.03711, 0.0, 0.0, 0.0, 0.0, 0.0, 0.0, 0.0, 0.0, 0.0, 0.0, 0.0, 0.0, 0.0, 0.0, 0.0, 0.0, 0.0, 0.0, 0.0, 0.0, 0.0, 0.0, 0.0, 0.0, 0.0, 0.0, 0.0, 0.0, 0.0, 0.0, 0.0, 0.03734, 0.0, 0.0, 0.0, 0.0, 0.0, 0.0, 0.0, 0.0, 0.0, 0.0, 0.0, 0.0, 0.0, 0.0, 0.0, 0.0, 0.0, 0.0, 0.0, 0.0, 0.0, 0.0, 0.0, 0.0, 0.0, 0.0, 0.0, 0.0, 0.0, 0.0, 0.0, 0.0, 0.0, 0.0, 0.0, 0.0, 0.0, 0.0, 0.0, 0.0, 0.0, 0.0, 0.0, 0.0, 0.0, 0.0, 0.0, 0.0, 0.0, 0.0, 0.0, 0.0, 0.0, 0.0, 0.0, 0.0, 0.0, 0.0, 0.0, 0.0, 0.0501, 0.03813, 0.0, 0.0, 0.04356, 0.0, 0.0, 0.0, 0.0, 0.0, 0.0, 0.0, 0.0, 0.0, 0.0, 0.0, 0.0, 0.0, 0.0005836, 0.0, 0.0, 0.0, 0.0, 0.0, 0.0, 0.0, 0.0, 0.0, 0.0, 0.0, 0.0, 0.0, 0.0, 0.0, 0.0, 0.0, 0.0, 0.0, 0.0, 0.0, 0.0, 0.0, 0.0, 0.0, 0.0, 0.0, 0.0, 0.0, 0.0, 0.0, 0.0, 0.0, 0.0, 0.0, 0.0, 0.0, 0.0, 0.0, 0.0, 0.0, 0.0, 0.0, 0.0, 1.0, 1.0, 1.0, 1.0, 1.0, 1.0, 1.0, 1.0, 1.0, 1.0, 1.0]): _vg.add([_i], _w, 'REPLACE')
_vg = ob_enemy_005.vertex_groups.new(name='L.arm')
for _i, _w in zip([98, 99, 104, 107, 108, 109, 110, 114, 116, 117, 119, 121, 122, 124, 125, 126, 135, 136, 137, 139, 141, 142, 143, 146, 148, 151, 156, 159, 164, 166, 171, 173, 175, 176, 177, 178, 179, 314, 315, 316, 317, 318, 319, 320, 321, 322, 323, 324, 325, 326, 327, 328, 329, 330, 331, 332, 333, 334, 335, 336, 337, 338, 339, 340, 341, 342, 343, 344, 345, 346, 347, 348, 350, 352, 353, 354, 355, 356, 357, 358, 359, 360, 361, 363, 364, 366, 367, 368, 369, 370, 371, 372, 374, 375, 376, 378, 379, 381, 382, 383, 386, 388, 395, 396, 398, 399, 401, 402, 403, 405, 406, 407, 408, 409, 410, 411, 412, 413, 414, 415, 416, 417, 418, 419, 420, 421, 422, 423, 424, 425, 426, 427, 428, 429, 430, 431, 432, 433, 434, 435, 436, 437, 438, 439, 440, 441, 442, 443, 444, 445], [1.0, 1.0, 1.0, 0.0, 0.0, 0.0, 0.0, 0.0, 0.0, 0.0, 0.02616, 0.0, 0.0, 0.0, 0.0, 0.0, 0.0, 0.0, 0.0, 0.0, 0.0, 0.0, 0.0, 0.0, 0.0, 0.01291, 0.007392, 0.01796, 0.0, 0.0, 0.0, 0.0, 0.0, 0.0, 1.0, 0.02868, 0.03466, 1.0, 1.0, 0.9866, 1.0, 1.0, 1.0, 1.0, 1.0, 1.0, 1.0, 1.0, 1.0, 1.0, 1.0, 1.0, 1.0, 1.0, 1.0, 1.0, 1.0, 1.0, 1.0, 1.0, 1.0, 1.0, 1.0, 1.0, 1.0, 1.0, 1.0, 1.0, 1.0, 0.03923, 1.0, 1.0, 1.0, 0.2701, 1.0, 1.0, 1.0, 1.0, 1.0, 1.0, 1.0, 1.0, 0.004761, 1.0, 1.0, 1.0, 1.0, 1.0, 1.0, 0.9994, 1.0, 1.0, 1.0, 1.0, 0.2697, 1.0, 0.9691, 1.0, 0.01266, 1.0, 1.0, 1.0, 0.002144, 0.007296, 0.5385, 0.6013, 0.03297, 0.02431, 0.003215, 1.0, 1.0, 1.0, 1.0, 1.0, 1.0, 1.0, 1.0, 1.0, 1.0, 1.0, 1.0, 1.0, 1.0, 1.0, 1.0, 1.0, 1.0, 1.0, 1.0, 1.0, 1.0, 1.0, 1.0, 1.0, 1.0, 1.0, 1.0, 1.0, 1.0, 0.0, 0.0, 0.0, 0.04644, 0.0, 0.0, 0.0, 0.0, 0.0, 0.0, 0.0]): _vg.add([_i], _w, 'REPLACE')
_vg = ob_enemy_005.vertex_groups.new(name='L.ThumbFinger')
for _i, _w in zip([104, 111, 166, 167, 168, 169, 171, 173, 313, 314, 315, 316, 317, 318, 319, 320, 322, 323, 324, 325, 326, 327, 328, 329, 330, 331, 332, 333, 334, 335, 336, 337, 338, 339, 340, 341, 342, 343, 344, 345, 346, 347, 348, 349, 350, 351, 352, 353, 354, 355, 356, 357, 358, 359, 360, 361, 362, 363, 364, 365, 366, 367, 368, 369, 370, 371, 372, 373, 374, 375, 376, 377, 378, 379, 380, 381, 382, 383, 384, 385, 386, 387, 388, 389, 390, 391, 392, 393, 394, 395, 396, 397, 398, 399, 400, 401, 402, 403, 404, 405, 406, 407, 408, 409, 410, 411, 412, 413, 414, 415, 416, 417, 418, 419, 420, 421, 422, 423, 424, 425, 426, 427, 428, 429, 430, 431, 432, 433, 434, 435, 436, 437, 438, 439, 441, 442, 443, 444, 445], [0.0, 0.01837, 0.013, 0.01143, 0.03123, 0.006755, 0.04565, 0.005496, 0.0, 0.006125, 0.0, 0.0, 0.0, 0.0, 0.0, 0.0, 0.0, 0.0, 0.0, 0.008406, 0.0, 0.02151, 0.9932, 0.0, 0.0, 0.0, 0.0, 0.0, 0.0, 0.0, 0.0, 0.0, 0.0, 0.0, 0.0, 0.0, 0.0, 0.0, 0.0, 0.0, 0.0, 0.0, 0.0, 0.0, 0.0, 0.0, 0.0, 0.0, 0.0, 0.0, 1.0, 0.0, 0.9634, 0.0, 0.0, 1.0, 1.0, 0.0, 0.0, 1.0, 0.0, 0.0, 0.0, 0.0, 0.0, 0.0, 0.0, 0.0, 0.0, 0.0, 0.0, 0.0, 0.0, 0.0, 0.0, 0.0, 0.0, 0.0, 0.0, 0.0, 0.0, 0.0, 0.0, 0.0, 0.0, 0.0, 0.0, 0.0, 0.0, 0.0, 0.0, 0.0, 0.0, 0.0, 0.0, 0.0, 1.0, 1.0, 1.0, 0.0, 0.0, 0.0, 0.0, 0.0, 0.0, 0.0, 0.007934, 0.0, 0.02807, 0.0, 0.0, 0.0, 0.0, 0.0, 0.0, 0.0, 0.0, 0.0, 0.0, 0.0, 0.0, 0.0, 0.0, 0.0, 0.0, 0.0, 0.0, 0.0, 0.0, 0.0, 0.0, 0.0, 0.0, 0.0, 0.0, 0.0, 0.0, 0.0, 0.0]): _vg.add([_i], _w, 'REPLACE')
_vg = ob_enemy_005.vertex_groups.new(name='L.Finger3')
for _i, _w in zip([333, 361, 366, 371, 382, 390, 391, 392, 393, 396, 397, 398, 399, 400, 401, 402], [1.0, 0.003951, 1.0, 1.0, 0.9771, 1.0, 1.0, 1.0, 1.0, 0.1638, 0.1771, 1.0, 1.0, 1.0, 1.0, 0.02337]): _vg.add([_i], _w, 'REPLACE')
_vg = ob_enemy_005.vertex_groups.new(name='L.Finger3.1')
for _i, _w in zip([2, 6, 8, 11, 12, 14, 15, 21, 24, 29, 30, 32, 33, 38, 41, 42, 44, 55, 56, 57, 63, 64, 66, 67, 68, 69, 70, 76, 77, 78, 79, 81, 86, 87, 96, 104, 105, 107, 108, 119, 121, 122, 124, 125, 126, 150, 151, 153, 154, 155, 159, 167, 171, 175, 176, 178, 179, 180, 183, 193, 194, 197, 201, 209, 215, 216, 228, 242, 245, 246, 248, 250, 252, 256, 257, 259, 261, 283, 284, 291, 293, 313, 314, 315, 316, 317, 318, 319, 320, 321, 322, 323, 324, 325, 326, 327, 328, 329, 330, 331, 332, 333, 334, 335, 336, 337, 338, 339, 340, 341, 342, 343, 344, 345, 346, 347, 348, 349, 350, 351, 352, 353, 354, 355, 356, 357, 358, 359, 360, 361, 362, 363, 364, 365, 366, 367, 368, 369, 370, 371, 372, 373, 374, 375, 376, 377, 378, 379, 380, 381, 382, 383, 384, 385, 386, 387, 388, 389, 390, 391, 392, 393, 394, 395, 396, 397, 398, 399, 400, 401, 402, 403, 404, 405, 406, 407, 408, 409, 410, 411, 412, 413, 414, 415, 416, 417, 418, 419, 420, 421, 422, 423, 424, 425, 426, 427, 428, 429, 430, 431, 432, 433, 434, 435, 436, 437, 438, 439, 440, 442, 443, 444, 445], [0.0, 0.0, 0.0, 0.0, 0.0, 0.0, 0.0, 0.0, 0.0, 0.0, 0.0, 0.0, 0.0, 0.0, 0.0, 0.0, 0.0, 0.0, 0.0, 0.0, 0.0, 0.0, 0.0, 0.0, 0.0, 0.0, 0.0, 0.0, 0.0, 0.0, 0.0, 0.0, 0.0, 0.0, 0.0, 0.0, 0.0, 0.0, 0.0, 0.0, 0.0, 0.0, 0.0, 0.0, 0.0, 0.0, 0.0, 0.0, 0.0, 0.0, 0.0, 0.0, 0.0, 0.0, 0.0, 0.0, 0.0, 0.0, 0.0, 0.0, 0.0, 0.0, 0.0, 0.0, 0.0, 0.0, 0.0, 0.0, 0.0, 0.0, 0.0, 0.0, 0.0, 0.0, 0.0, 0.0, 0.0, 0.0, 0.0, 0.0, 0.0, 0.0, 0.0, 0.0, 0.0, 0.0, 0.0, 0.0, 0.0, 0.0, 0.0, 0.0, 0.0, 0.0, 0.0, 0.0, 0.0, 0.0, 0.0, 0.0, 0.0, 0.0, 0.0, 0.0, 0.0, 0.0, 0.0, 0.0, 0.0, 0.0, 0.0, 0.0, 0.0, 0.0, 0.0, 0.0, 0.0, 0.0, 0.0, 0.0, 0.0, 0.0, 0.0, 0.0, 0.0, 0.0, 0.0, 0.0, 0.0, 0.0, 0.0, 0.0, 0.0, 0.0, 0.0, 0.0, 0.0, 0.0, 0.0, 0.0, 0.0, 0.0, 0.0, 0.0, 0.0, 0.0, 0.0, 0.0, 0.0, 0.0, 0.0, 0.0, 0.0, 0.0, 0.0, 0.0, 0.0, 0.0, 1.0, 1.0, 1.0, 0.9762, 0.0, 0.0, 0.0, 0.0, 0.8259, 0.8946, 0.7512, 0.9392, 0.0, 0.0, 0.0, 0.0, 0.0, 0.0, 0.0, 0.0, 0.0, 0.0, 0.0, 0.0, 0.0, 0.0, 0.0, 0.0, 0.0, 0.0, 0.0, 0.0, 0.0, 0.0, 0.0, 0.0, 0.0, 0.0, 0.0, 0.0, 0.0, 0.0, 0.0, 0.0, 0.0, 0.0, 0.0, 0.0, 0.0, 0.0, 0.0, 0.0, 0.0, 0.0, 0.0]): _vg.add([_i], _w, 'REPLACE')
_vg = ob_enemy_005.vertex_groups.new(name='L.Finger2')
for _i, _w in zip([333, 346, 352, 361, 371, 375, 376, 382, 384, 385, 387, 389, 394, 395, 396, 397, 400, 402], [0.009176, 0.1355, 0.3082, 0.003829, 1.0, 1.0, 1.0, 1.0, 0.988, 1.0, 1.0, 1.0, 1.0, 1.0, 0.9019, 1.0, 0.284, 0.02325]): _vg.add([_i], _w, 'REPLACE')
_vg = ob_enemy_005.vertex_groups.new(name='L.Finger2.1')
for _i, _w in zip([104, 313, 314, 315, 316, 317, 318, 319, 320, 321, 322, 323, 324, 325, 326, 327, 328, 329, 330, 331, 332, 333, 334, 335, 336, 337, 338, 339, 340, 341, 342, 343, 344, 345, 346, 347, 348, 349, 350, 351, 352, 353, 354, 355, 356, 357, 358, 359, 360, 361, 362, 363, 364, 365, 366, 367, 368, 369, 370, 371, 372, 373, 374, 375, 376, 377, 378, 379, 380, 381, 382, 383, 384, 385, 386, 387, 388, 389, 390, 391, 392, 393, 394, 395, 396, 397, 398, 399, 400, 401, 402, 403, 404, 405, 406, 407, 408, 409, 410, 411, 412, 413, 414, 415, 416, 417, 418, 419, 420, 421, 422, 423, 424, 425, 426, 427, 428, 429, 430, 431, 432, 433, 434, 435, 437, 438, 439, 440, 441, 442, 443, 444], [0.0, 0.0, 0.0, 0.0, 0.0, 0.0, 0.0, 0.0, 0.0, 0.0, 0.0, 0.0, 0.0, 0.0, 0.0, 0.0, 0.0, 0.0, 0.0, 0.0, 0.0, 0.0, 0.0, 0.0, 0.0, 0.0, 0.0, 0.0, 0.0, 0.0, 0.0, 0.0, 0.0, 0.0, 0.0, 0.0, 0.0, 0.0, 0.0, 0.0, 0.0, 0.0, 0.0, 0.0, 0.0, 0.0, 0.0, 0.0, 0.0, 0.03075, 0.02638, 0.0, 0.0, 0.0, 0.0, 0.0, 0.0, 0.0, 0.0, 0.0, 0.0, 0.0, 0.0, 0.0, 0.0, 0.0, 0.0, 0.0, 0.0, 0.0, 0.0, 0.0, 1.0, 1.0, 0.0, 1.0, 0.0, 1.0, 0.0, 0.0, 0.0, 0.0, 0.9117, 1.0, 1.0, 1.0, 0.0, 0.0, 0.0, 0.07116, 0.0, 0.0, 0.0, 0.0, 0.0, 0.0, 0.0, 0.0, 0.0, 0.0, 0.0, 0.0, 0.0, 0.0, 0.0, 0.0, 0.0, 0.0, 0.0, 0.0, 0.0, 0.0, 0.0, 0.0, 0.0, 0.0, 0.0, 0.0, 0.0, 0.0, 0.0, 0.0, 0.0, 0.0, 0.0, 0.0, 0.0, 0.0, 0.0, 0.0, 0.0, 0.0]): _vg.add([_i], _w, 'REPLACE')
_vg = ob_enemy_005.vertex_groups.new(name='L.Finger1')
for _i, _w in zip([313, 326, 335, 346, 349, 351, 352, 361, 369, 373, 375, 376, 377, 380, 387, 389, 394, 395, 402], [0.8902, 1.0, 1.0, 1.0, 1.0, 0.8864, 1.0, 0.003829, 1.0, 1.0, 1.0, 1.0, 0.8887, 1.0, 0.0, 0.0, 0.1422, 0.0, 0.02325]): _vg.add([_i], _w, 'REPLACE')
_vg = ob_enemy_005.vertex_groups.new(name='L.Finger1.1')
for _i, _w in zip([104, 139, 140, 146, 148, 166, 171, 172, 173, 313, 314, 315, 316, 317, 318, 319, 320, 322, 323, 324, 326, 327, 328, 329, 330, 331, 332, 333, 334, 335, 336, 337, 338, 339, 340, 341, 342, 343, 344, 345, 346, 347, 348, 349, 350, 351, 352, 353, 354, 355, 356, 357, 358, 359, 360, 361, 362, 363, 364, 365, 366, 367, 369, 370, 371, 372, 373, 374, 375, 376, 377, 378, 379, 380, 381, 382, 383, 384, 385, 386, 387, 388, 389, 390, 391, 392, 393, 394, 395, 396, 397, 398, 399, 400, 401, 402, 403, 404, 405, 406, 407, 408, 409, 410, 411, 412, 413, 414, 415, 416, 417, 418, 419, 420, 421, 422, 423, 424, 425, 426, 427, 428, 429, 430, 431, 432, 433, 434], [0.0, 0.0, 0.0, 0.0, 0.0, 0.0, 0.0, 0.0, 0.0, 1.0, 0.0, 0.0, 0.0, 0.0, 0.0, 0.0, 0.0, 0.0, 0.0, 0.0, 0.0, 0.0138, 0.0, 0.0, 0.0, 0.0, 0.0, 0.0, 0.005225, 0.0, 0.0, 0.0, 0.0, 0.0, 0.02226, 0.001242, 0.0, 0.0, 0.0, 0.0, 0.9744, 0.0, 0.0, 1.0, 0.0, 1.0, 0.9157, 0.0, 0.0, 0.0, 0.0, 0.0, 0.0, 0.0, 0.0, 0.0, 0.0, 0.0, 0.0, 0.0, 0.0, 0.0, 0.0, 0.0, 0.0, 0.0, 1.0, 0.0, 0.0, 0.0, 1.0, 0.01013, 0.05334, 1.0, 0.0, 0.0, 0.0, 0.0, 0.0, 0.0, 0.0, 0.0, 0.0, 0.0, 0.0, 0.0, 0.0, 0.0, 0.0, 0.0, 0.0, 0.0, 0.0, 0.0, 0.0, 0.0, 0.0, 0.0, 0.0, 0.0, 0.0, 0.0, 0.00835, 0.0, 0.0, 0.04686, 0.0, 0.03342, 0.0, 0.018, 0.004235, 0.0, 0.02732, 0.02543, 0.0, 0.004733, 0.0, 0.0, 0.0, 0.0, 0.0, 0.0, 0.0, 0.0, 0.0, 0.0, 0.0, 0.0]): _vg.add([_i], _w, 'REPLACE')
_vg = ob_enemy_005.vertex_groups.new(name='Eye')
for _i, _w in zip([0, 1, 2, 3, 4, 5, 6, 7, 8, 9, 10, 11, 12, 13, 14, 15, 16, 17, 18, 19, 20, 21, 22, 23, 24, 25, 26, 27, 28, 29, 30, 31, 32, 33, 34, 35, 36, 37, 38, 39, 40, 41, 42, 43, 44, 45, 46, 47, 48, 49, 50, 51, 52, 53, 54, 55, 56, 57, 58, 59, 60, 61, 62, 63, 64, 65, 66, 67, 68, 69, 70, 71, 72, 73, 74, 75, 76, 77, 78, 79, 80, 81, 82, 83, 84, 85, 86, 87, 88, 89, 90, 91, 92, 93, 94, 95, 96, 97, 100, 104, 105, 106, 107, 108, 109, 110, 111, 112, 113, 114, 115, 116, 117, 118, 119, 120, 121, 122, 123, 124, 125, 126, 127, 128, 129, 130, 131, 132, 133, 134, 135, 136, 137, 138, 139, 140, 141, 142, 143, 144, 145, 146, 147, 148, 149, 150, 151, 152, 153, 154, 155, 156, 157, 158, 159, 160, 161, 162, 163, 164, 165, 166, 167, 168, 169, 170, 171, 172, 173, 174, 175, 176, 178, 179, 180, 181, 182, 183, 184, 185, 186, 187, 188, 189, 190, 192, 193, 194, 195, 196, 197, 199, 201, 202, 203, 205, 208, 209, 212, 215, 217, 218, 219, 220, 221, 223, 231, 246, 256, 257, 259, 261, 264, 266, 283, 284, 287, 289, 290, 292, 293, 294, 295, 296, 298, 299, 300, 301, 302, 303, 304, 305, 306, 307, 308, 309, 310, 311, 312, 314, 315, 316, 318, 319, 321, 322, 323, 325, 327, 328, 329, 330, 331, 334, 337, 338, 339, 340, 341, 343, 347, 353, 356, 358, 360, 361, 362, 363, 364, 365, 367, 368, 370, 372, 374, 378, 379, 381, 383, 386, 388, 402, 403, 404, 405, 406, 409, 410, 411, 412, 413, 414, 415, 416, 417, 418, 419, 420, 421, 422, 423, 430, 432, 433, 434, 435, 436, 437, 438, 439, 440, 441, 442, 443, 444, 445], [1.0, 1.0, 1.0, 0.9878, 1.0, 1.0, 1.0, 1.0, 1.0, 1.0, 1.0, 1.0, 0.9996, 1.0, 1.0, 1.0, 1.0, 1.0, 1.0, 1.0, 1.0, 1.0, 1.0, 0.9983, 1.0, 1.0, 1.0, 1.0, 1.0, 1.0, 0.9951, 1.0, 1.0, 1.0, 1.0, 1.0, 1.0, 1.0, 0.969, 1.0, 1.0, 0.9884, 1.0, 1.0, 1.0, 1.0, 1.0, 1.0, 1.0, 1.0, 1.0, 1.0, 1.0, 1.0, 1.0, 1.0, 0.9591, 1.0, 1.0, 1.0, 1.0, 1.0, 1.0, 1.0, 1.0, 1.0, 1.0, 1.0, 1.0, 1.0, 0.9906, 1.0, 1.0, 1.0, 1.0, 1.0, 1.0, 1.0, 1.0, 1.0, 1.0, 1.0, 1.0, 1.0, 1.0, 1.0, 1.0, 0.9917, 1.0, 0.9824, 1.0, 1.0, 1.0, 1.0, 1.0, 1.0, 1.0, 1.0, 0.0, 0.0, 0.0, 0.0, 0.0, 0.0, 0.0, 0.0, 0.0, 0.0, 0.0, 0.0, 0.0, 0.0, 0.0, 0.0, 0.0, 0.0, 0.0, 0.0, 0.0, 0.0, 0.0, 0.0, 0.0, 0.0, 0.0, 0.0, 0.0, 0.0, 0.0, 0.0, 0.0, 0.0, 0.0, 0.0, 0.0, 0.0, 0.0, 0.0, 0.0, 0.0, 0.0, 0.0, 0.0, 0.0, 0.0, 0.0, 0.0, 0.0, 0.0, 0.0, 0.0, 0.0, 0.0, 0.0, 0.0, 0.0, 0.0, 0.0, 0.0, 0.0, 0.0, 0.0, 0.0, 0.0, 0.0, 0.0, 0.0, 0.0, 0.0, 0.0, 0.0, 0.0, 0.0, 0.0, 0.0, 0.0, 0.0, 0.0, 0.0, 0.0, 0.0, 0.0, 0.0, 0.0, 0.0, 0.0, 0.0, 0.0, 0.0, 0.0, 0.0, 0.0, 0.0, 0.0, 0.0, 0.0, 0.0, 0.0, 0.0, 0.0, 0.0, 0.0, 0.0, 0.0, 0.0, 0.0, 0.0, 0.0, 0.0, 0.0, 0.0, 0.0, 0.0, 0.0, 0.0, 0.0, 0.0, 0.0, 0.0, 0.0, 0.0, 0.0, 0.0, 0.0, 0.0, 0.0, 0.0, 0.0, 0.0, 0.0, 0.0, 0.0, 0.0, 0.0, 0.0, 0.0, 0.0, 0.0, 0.0, 0.0, 0.0, 0.0, 0.0, 0.0, 0.0, 0.0, 0.0, 0.0, 0.0, 0.0, 0.0, 0.0, 0.0, 0.0, 0.0, 0.0, 0.0, 0.0, 0.0, 0.0, 0.0, 0.0, 0.0, 0.0, 0.0, 0.0, 0.0, 0.0, 0.0, 0.0, 0.0, 0.0, 0.0, 0.0, 0.0, 0.0, 0.0, 0.0, 0.0, 0.0, 0.0, 0.0, 0.0, 0.0, 0.0, 0.0, 0.0, 0.0, 0.0, 0.0, 0.0, 0.0, 0.0, 0.0, 0.0, 0.0, 0.0, 0.0, 0.0, 0.0, 0.0, 0.0, 0.0, 0.0, 0.0, 0.0, 0.0, 0.0, 0.0, 0.0, 0.0, 0.0, 0.0, 0.0, 0.0, 0.0]): _vg.add([_i], _w, 'REPLACE')
_m = ob_enemy_005.modifiers.new('Armature', 'ARMATURE')
_m.object = ob_armature

# ---- collection membership
col_collection.objects.link(ob_armature)
col_collection.objects.link(ob_enemy_005)

# ---- scene / render settings (as saved in the file)
scene.frame_start = 0; scene.frame_end = 37; scene.frame_set(1)
scene.render.engine = 'CYCLES'
scene.render.use_border = True
scene.render.use_crop_to_border = True
scene.cycles.samples = 300
scene.cycles.sampling_pattern = 'TABULATED_SOBOL'
scene.eevee.use_gtao = True
scene.view_settings.view_transform = 'Filmic'
bpy.context.view_layer.update()

# ---- added for rendering (the .blend has no active camera and no usable light): camera, sun
cam_auto = bpy.data.cameras.new('AutoCamera')
cam_auto.lens = 50.0
cam_auto.sensor_width = 36.0
cam_auto.clip_end = 1000.0
ob_auto_camera = bpy.data.objects.new('AutoCamera', cam_auto)
scene.collection.objects.link(ob_auto_camera)
ob_auto_camera.location = (15.3562, -18.7719, 13.6453)
ob_auto_camera.rotation_euler = (1.09748, -7.21219e-08, 0.694738)
scene.camera = ob_auto_camera
light_auto_sun = bpy.data.lights.new('AutoSun', 'SUN')
light_auto_sun.energy = 3.0
light_auto_sun.angle = 0.0523599
ob_auto_sun = bpy.data.objects.new('AutoSun', light_auto_sun)
scene.collection.objects.link(ob_auto_sun)
ob_auto_sun.rotation_euler = (0.872665, 0.174533, 0.523599)
bpy.context.view_layer.update()
